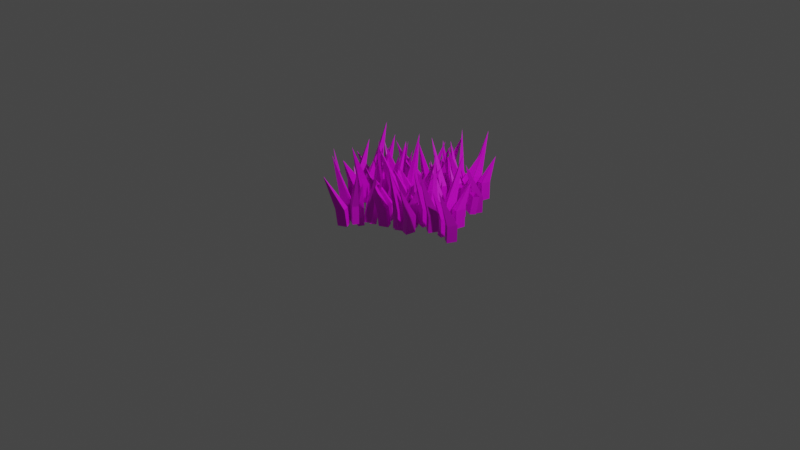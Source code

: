 # Source: PatchOfGrass.blend  (saved by Blender 3.6.13; exported with 4.5.12 LTS)
import bpy
from mathutils import Matrix  # noqa: F401  (used for matrix-valued properties, if any)

bpy.ops.wm.read_factory_settings(use_empty=True)
scene = bpy.context.scene
scene.name = 'Scene'

# ---- collections
col_collection = bpy.data.collections.new('Collection'); scene.collection.children.link(col_collection)

# ---- images (referenced by path relative to the original .blend; pixels are not part of the script)
import os
ASSET_DIR = os.environ.get("B2B_ASSET_DIR", "")  # directory of the original .blend (textures are referenced by path, not embedded)
HERE = os.path.dirname(os.path.abspath(__file__))  # packed textures are extracted next to this script under _unpacked/

def load_image(name, relpath, width, height, colorspace="sRGB"):
    """Load a texture the original file referenced (path relative to the .blend, or extracted next to this script)."""
    p = next((c for c in (os.path.join(HERE, relpath), os.path.join(ASSET_DIR, relpath)) if relpath and os.path.exists(c)), "")
    if p:
        img = bpy.data.images.load(p, check_existing=True)
        img.name = name
    else:  # same state as the original file: an image datablock whose file is absent (Cycles renders it pink)
        img = bpy.data.images.new(name, width, height)
        img.source = "FILE"
        img.filepath = "//" + (relpath or name)
    img.colorspace_settings.name = colorspace
    return img
img_material_base_color = load_image('Material Base Color', '', 1024, 1024, 'sRGB')

# ---- materials (node trees are filled in below, after node groups)
mat_material = bpy.data.materials.new('Material')
mat_material.alpha_threshold = 0.0
mat_material.use_transparent_shadow = False
mat_material.roughness = 0.5
mat_material.line_color = (0.0, 0.0, 0.0, 1.0)

# ---- material node trees
mat_material.use_nodes = True; mat_material.node_tree.nodes.clear()
_N = mat_material.node_tree.nodes; _L = mat_material.node_tree.links
n0 = _N.new('ShaderNodeOutputMaterial'); n0.name = 'Material Output'; n0.location = (300, 300)
n1 = _N.new('ShaderNodeBsdfPrincipled'); n1.name = 'Principled BSDF'; n1.location = (10, 300)
n1.distribution = 'GGX'
n1.subsurface_method = 'RANDOM_WALK_SKIN'
n1.inputs[3].default_value = 1.45
n1.inputs[27].default_value = (0.0, 0.0, 0.0, 1.0)
n1.inputs[28].default_value = 1.0
n2 = _N.new('ShaderNodeTexImage'); n2.name = 'Image Texture'; n2.location = (-280, 280)
n2.image = img_material_base_color
_L.new(n1.outputs[0], n0.inputs[0])
_L.new(n2.outputs[0], n1.inputs[0])
n0.is_active_output = True

# ---- world
world_world = bpy.data.worlds.new('World'); scene.world = world_world
world_world.use_nodes = True; world_world.node_tree.nodes.clear()
_N = world_world.node_tree.nodes; _L = world_world.node_tree.links
n0 = _N.new('ShaderNodeOutputWorld'); n0.name = 'World Output'; n0.location = (300, 300)
n1 = _N.new('ShaderNodeBackground'); n1.name = 'Background'; n1.location = (10, 300)
n1.inputs[0].default_value = (0.05088, 0.05088, 0.05088, 1.0)
_L.new(n1.outputs[0], n0.inputs[0])
n0.is_active_output = True
world_world.color = (0.05088, 0.05088, 0.05088)
world_world.use_sun_shadow = False
world_world.sun_shadow_jitter_overblur = 0.0

# ---- cameras
cam_camera = bpy.data.cameras.new('Camera')
cam_camera.clip_end = 100.0
cam_camera.ortho_scale = 7.314

# ---- lights
light_light = bpy.data.lights.new('Light', 'POINT')
light_light.transmission_factor = 0.0
light_light.energy = 1000.0
light_light.shadow_soft_size = 0.1
light_light.shadow_maximum_resolution = 0.006
light_light.use_absolute_resolution = True

# ---- meshes
me_cube = bpy.data.meshes.new('Cube')
me_cube.from_pydata([(1.0, 1.0, 1.0), (1.0, 1.0, -1.0), (1.0, -1.0, 1.0), (1.0, -1.0, -1.0), (-1.0, 1.0, 1.0), (-1.0, 1.0, -1.0), (-1.0, -1.0, 1.0), (-1.0, -1.0, -1.0), (0.0, 2.624, -6.012), (-3.341, -1.163, 0.9025), (-3.468, 1.058, -1.03), (-2.707, 0.7913, 0.9473), (-4.102, -0.8968, -1.075), (-4.645, 1.054, 1.049), (-5.406, 1.32, -0.9286), (-5.279, -0.9004, 1.004), (-6.04, -0.6341, -0.9734), (-5.775, 3.424, -4.522), (-4.291, -1.854, 0.8575), (-4.291, -1.854, -1.142), (-1.623, -0.8896, 0.8575), (-1.623, -0.8896, -1.142), (-3.326, -3.005, 0.8575), (-3.326, -3.005, -1.142), (-0.6588, -2.04, 0.8575), (-0.6588, -2.04, -1.142), (-5.975, -3.213, -5.258), (0.6874, -3.309, 0.76), (-2.213, -4.453, -1.172), (-2.225, -3.887, 0.8048), (0.6992, -3.875, -1.217), (-1.641, -5.129, 0.9061), (-1.629, -5.695, -1.071), (1.272, -4.55, 0.8613), (1.283, -5.117, -1.116), (-4.258, -6.921, -5.896), (1.006, -2.004, 1.916), (1.006, -2.004, -0.08358), (3.673, -1.04, 1.916), (3.673, -1.04, -0.08358), (1.97, -3.155, 1.916), (1.97, -3.155, -0.08358), (4.638, -2.191, 1.916), (4.638, -2.191, -0.08358), (-0.6784, -3.363, -3.286), (5.984, -3.459, 1.819), (3.084, -4.603, -0.1134), (3.072, -4.037, 1.864), (5.996, -4.025, -0.1583), (3.656, -5.279, 1.965), (3.668, -5.845, -0.01214), (6.568, -4.701, 1.92), (6.58, -5.267, -0.05698), (1.039, -7.072, -4.092), (8.806, -1.208, 1.142), (8.806, -1.208, -0.8585), (6.283, -2.329, 1.142), (6.283, -2.329, -0.8585), (7.685, -0.1201, 1.142), (7.685, -0.1201, -0.8585), (5.163, -1.24, 1.142), (5.163, -1.24, -0.8585), (10.29, 0.2456, -3.47), (3.646, -0.05816, 1.044), (6.376, 1.255, -0.8883), (6.466, 0.692, 1.089), (3.556, 0.5051, -0.9332), (5.712, 1.894, 1.19), (5.621, 2.457, -0.787), (2.892, 1.144, 1.145), (2.802, 1.707, -0.8319), (8.069, 3.836, -5.612), (16.82, 4.672, 1.049), (16.82, 4.672, -0.9514), (14.3, 3.546, 1.049), (14.3, 3.546, -0.9514), (15.69, 5.758, 1.049), (15.69, 5.758, -0.9514), (13.18, 4.632, 1.049), (13.18, 4.632, -0.9514), (18.3, 6.13, -5.963), (11.66, 5.81, 0.9511), (14.38, 7.13, -0.9812), (14.47, 6.567, 0.9959), (11.56, 6.373, -1.026), (13.71, 7.767, 1.097), (13.62, 8.33, -0.8799), (10.89, 7.01, 1.052), (10.8, 7.573, -0.9248), (16.06, 9.715, -4.473), (10.25, 5.937, 0.9062), (10.25, 5.937, -1.094), (12.97, 5.032, 0.9062), (12.97, 5.032, -1.094), (9.346, 4.765, 0.9062), (9.346, 4.765, -1.094), (12.06, 3.861, 0.9062), (12.06, 3.861, -1.094), (7.593, 6.086, -5.209), (11.22, 2.416, 0.8086), (8.151, 3.346, -1.124), (8.857, 3.671, 0.8535), (10.52, 2.09, -1.168), (7.623, 2.654, 0.9547), (6.917, 2.329, -1.022), (9.99, 1.399, 0.9099), (9.285, 1.074, -1.067), (3.894, 3.065, -5.848), (13.04, 2.977, 1.965), (13.04, 2.977, -0.03494), (15.76, 2.072, 1.965), (15.76, 2.072, -0.03494), (12.14, 1.806, 1.965), (12.14, 1.806, -0.03494), (14.86, 0.9009, 1.965), (14.86, 0.9009, -0.03494), (10.39, 3.126, -3.237), (14.02, -0.5439, 1.868), (10.94, 0.3861, -0.06478), (11.65, 0.7113, 1.912), (13.31, -0.8691, -0.1096), (10.42, -0.3051, 2.014), (9.711, -0.6303, 0.0365), (12.78, -1.56, 1.969), (12.08, -1.886, -0.008335), (6.688, 0.1058, -4.043), (18.44, -0.8082, 1.19), (18.44, -0.8082, -0.8098), (15.61, -0.06986, 1.19), (15.61, -0.06986, -0.8098), (19.18, 0.4126, 1.19), (19.18, 0.4126, -0.8098), (16.35, 1.151, 1.19), (16.35, 1.151, -0.8098), (21.11, -0.7975, -3.422), (16.98, 2.64, 1.093), (20.17, 1.898, -0.8397), (19.51, 1.532, 1.137), (17.64, 3.006, -0.8845), (20.6, 2.618, 1.239), (21.26, 2.984, -0.7384), (18.07, 3.726, 1.194), (18.72, 4.092, -0.7832), (24.37, 2.432, -5.564), (-6.556, -6.074, 0.3934), (-6.556, -6.074, -1.607), (-8.706, -4.657, 0.3934), (-8.706, -4.657, -1.607), (-5.14, -5.147, 0.3934), (-5.14, -5.147, -1.607), (-7.289, -3.73, 0.3934), (-7.289, -3.73, -1.607), (-4.102, -6.761, -6.619), (-5.806, -2.529, 0.2959), (-3.329, -4.043, -1.636), (-4.154, -4.207, 0.3407), (-4.981, -2.365, -1.681), (-2.499, -3.495, 0.442), (-1.674, -3.331, -1.535), (-4.151, -1.817, 0.3972), (-3.326, -1.653, -1.58), (0.8481, -4.65, -5.129), (-5.875, -1.599, 0.251), (-5.875, -1.599, -1.749), (-6.729, -3.519, 0.251), (-6.729, -3.519, -1.749), (-7.795, -1.231, 0.251), (-7.795, -1.231, -1.749), (-8.649, -3.151, 0.251), (-8.649, -3.151, -1.749), (-6.142, 0.1439, -5.864), (-10.96, -2.877, 0.1534), (-10.14, -0.7217, -1.779), (-9.523, -1.117, 0.1983), (-11.58, -2.481, -1.824), (-11.27, -0.5085, 0.2995), (-11.89, -0.1128, -1.678), (-12.71, -2.268, 0.2547), (-13.33, -1.872, -1.722), (-11.34, 1.975, -6.503), (-9.789, -3.949, 1.31), (-9.789, -3.949, -0.6901), (-10.64, -5.869, 1.31), (-10.64, -5.869, -0.6901), (-11.71, -3.581, 1.31), (-11.71, -3.581, -0.6901), (-12.56, -5.5, 1.31), (-12.56, -5.5, -0.6901), (-10.06, -2.205, -3.892), (-14.88, -5.226, 1.212), (-14.05, -3.071, -0.72), (-13.44, -3.467, 1.257), (-15.5, -4.831, -0.7648), (-15.19, -2.858, 1.358), (-15.8, -2.462, -0.6187), (-16.63, -4.617, 1.314), (-17.24, -4.222, -0.6635), (-15.26, -0.3745, -4.699), (-14.46, -8.129, 0.535), (-14.46, -8.129, -1.465), (-13.88, -6.166, 0.535), (-13.88, -6.166, -1.465), (-12.5, -8.38, 0.535), (-12.5, -8.38, -1.465), (-11.91, -6.417, 0.535), (-11.91, -6.417, -1.465), (-13.95, -9.849, -4.077), (-9.568, -6.551, 0.4374), (-10.09, -8.747, -1.495), (-10.76, -8.39, 0.4823), (-8.899, -6.908, -1.54), (-8.934, -8.892, 0.5835), (-8.264, -9.249, -1.394), (-7.742, -7.053, 0.5387), (-7.073, -7.41, -1.438), (-8.516, -11.36, -6.219), (6.948, -9.122, 0.11), (6.948, -9.122, -1.89), (6.397, -7.155, 0.11), (6.397, -7.155, -1.89), (8.915, -8.884, 0.11), (8.915, -8.884, -1.89), (8.364, -6.918, 0.11), (8.364, -6.918, -1.89), (8.379, -10.6, -6.902), (10.62, -6.479, 0.01247), (11.36, -8.648, -1.92), (10.54, -8.476, 0.05731), (11.44, -6.65, -1.965), (12.52, -8.504, 0.1586), (13.34, -8.676, -1.819), (12.6, -6.507, 0.1138), (13.42, -6.678, -1.863), (14.28, -10.7, -5.412), (11.37, -5.686, -0.03245), (11.37, -5.686, -2.032), (9.007, -6.952, -0.03245), (9.007, -6.952, -2.032), (10.1, -4.669, -0.03245), (10.1, -4.669, -2.032), (7.742, -5.935, -0.03245), (7.742, -5.935, -2.032), (12.65, -4.15, -6.148), (6.068, -4.848, -0.13), (8.606, -3.377, -2.062), (8.773, -3.933, -0.08516), (5.901, -4.292, -2.107), (7.857, -2.781, 0.01612), (7.689, -2.225, -1.961), (5.152, -3.696, -0.02871), (4.984, -3.14, -2.006), (9.936, -0.7067, -6.786), (6.115, -6.168, 1.026), (6.115, -6.168, -0.9736), (3.757, -7.434, 1.026), (3.757, -7.434, -0.9736), (4.849, -5.151, 1.026), (4.849, -5.151, -0.9736), (2.491, -6.417, 1.026), (2.491, -6.417, -0.9736), (7.397, -4.632, -4.176), (0.8178, -5.33, 0.9289), (3.355, -3.859, -1.003), (3.523, -4.415, 0.9737), (0.6503, -4.774, -1.048), (2.606, -3.263, 1.075), (2.438, -2.707, -0.9021), (-0.09885, -4.178, 1.03), (-0.2664, -3.622, -0.947), (4.686, -1.189, -4.982), (-1.337, -7.878, 0.2515), (-1.337, -7.878, -1.748), (0.835, -6.477, 0.2515), (0.835, -6.477, -1.748), (0.06443, -8.815, 0.2515), (0.06443, -8.815, -1.748), (2.237, -7.414, 0.2515), (2.237, -7.414, -1.748), (-2.401, -9.485, -4.36), (4.054, -8.396, 0.154), (1.732, -10.01, -1.778), (1.488, -9.469, 0.1988), (4.298, -8.939, -1.823), (2.56, -10.56, 0.3001), (2.804, -11.1, -1.677), (5.127, -9.488, 0.2553), (5.371, -10.03, -1.722), (0.7774, -12.75, -6.502), (-7.6, -14.61, 0.1587), (-7.6, -14.61, -1.841), (-5.435, -13.21, 0.1587), (-5.435, -13.21, -1.841), (-6.193, -15.55, 0.1587), (-6.193, -15.55, -1.841), (-4.028, -14.14, 0.1587), (-4.028, -14.14, -1.841), (-2.206, -15.12, 0.06111), (-4.519, -16.74, -1.871), (-4.766, -16.2, 0.1059), (-1.959, -15.66, -1.916), (-3.687, -17.29, 0.2072), (-3.44, -17.83, -1.77), (-1.127, -16.21, 0.1624), (-0.8798, -16.75, -1.815), (-5.458, -19.48, -5.363), (-0.7897, -15.08, 0.0162), (-0.7897, -15.08, -1.984), (-3.71, -14.51, 0.0162), (-3.71, -14.51, -1.984), (-0.2226, -13.82, 0.0162), (-0.2226, -13.82, -1.984), (-3.143, -13.25, 0.0162), (-3.143, -13.25, -1.984), (1.865, -14.91, -6.099), (-2.717, -11.73, -0.08135), (0.5615, -12.28, -2.014), (-0.04311, -12.68, -0.03652), (-2.112, -11.33, -2.058), (0.89, -11.54, 0.06476), (1.495, -11.13, -1.912), (-1.784, -10.58, 0.01993), (-1.179, -10.18, -1.957), (4.671, -11.5, -6.738), (-4.353, -12.5, 1.075), (-4.353, -12.5, -0.9249), (-7.273, -11.93, 1.075), (-7.273, -11.93, -0.9249), (-3.786, -11.24, 1.075), (-3.786, -11.24, -0.9249), (-6.705, -10.67, 1.075), (-6.705, -10.67, -0.9249), (-1.698, -12.33, -4.127), (-6.28, -9.151, 0.9775), (-3.001, -9.701, -0.9548), (-3.606, -10.1, 1.022), (-5.675, -8.747, -0.9996), (-2.673, -8.958, 1.124), (-2.068, -8.554, -0.8535), (-5.347, -8.005, 1.079), (-4.742, -7.601, -0.8983), (1.108, -8.919, -4.933), (-10.7, -9.417, 0.3002), (-10.7, -9.417, -1.7), (-7.713, -9.806, 0.3002), (-7.713, -9.806, -1.7), (-11.09, -10.71, 0.3002), (-11.09, -10.71, -1.7), (-8.103, -11.09, 0.3002), (-8.103, -11.09, -1.7), (-13.32, -9.744, -4.312), (-8.316, -12.63, 0.2026), (-11.66, -12.28, -1.73), (-11.11, -11.85, 0.2475), (-8.862, -13.07, -1.774), (-11.88, -13.04, 0.3487), (-12.43, -13.48, -1.628), (-9.086, -13.83, 0.3039), (-9.632, -14.27, -1.673), (12.43, -1.267, -0.4965), (12.43, -1.267, -2.497), (14.93, -2.405, -0.4965), (14.93, -2.405, -2.497), (11.29, -2.347, -0.4965), (11.29, -2.347, -2.497), (13.8, -3.485, -0.4965), (13.8, -3.485, -2.497), (9.828, -0.8829, -7.509), (12.67, -4.842, -0.5941), (9.816, -3.648, -2.526), (10.58, -3.388, -0.5493), (11.9, -5.102, -2.571), (9.151, -4.286, -0.448), (8.385, -4.545, -2.425), (11.24, -5.74, -0.4928), (10.47, -5.999, -2.47), (5.541, -3.547, -6.019), (12.99, -5.748, -0.639), (12.99, -5.748, -2.639), (13.3, -3.759, -0.639), (13.3, -3.759, -2.639), (14.98, -5.882, -0.639), (14.98, -5.882, -2.639), (15.29, -3.893, -0.639), (15.29, -3.893, -2.639), (13.74, -7.431, -6.754), (17.65, -3.887, -0.7365), (17.43, -6.105, -2.669), (16.71, -5.789, -0.6917), (18.36, -4.203, -2.714), (18.6, -6.18, -0.5904), (19.32, -6.496, -2.568), (19.53, -4.278, -0.6353), (20.25, -4.594, -2.612), (19.36, -8.614, -7.393), (16.2, -2.973, 0.4199), (16.2, -2.973, -1.58), (16.51, -0.9832, 0.4199), (16.51, -0.9832, -1.58), (18.18, -3.107, 0.4199), (18.18, -3.107, -1.58), (18.5, -1.117, 0.4199), (18.5, -1.117, -1.58), (16.94, -4.656, -4.782), (20.85, -1.111, 0.3223), (20.63, -3.329, -1.61), (19.92, -3.013, 0.3672), (21.56, -1.427, -1.655), (21.8, -3.404, 0.4685), (22.52, -3.72, -1.509), (22.74, -1.502, 0.4236), (23.45, -1.818, -1.554), (22.56, -5.838, -5.589), (19.64, 1.693, -0.355), (19.64, 1.693, -2.355), (19.6, -0.3068, -0.355), (19.6, -0.3068, -2.355), (17.64, 1.707, -0.355), (17.64, 1.707, -2.355), (17.6, -0.2928, -0.355), (17.6, -0.2928, -2.355), (18.66, 3.324, -4.967), (15.26, -0.4395, -0.4526), (15.17, 1.782, -2.385), (15.93, 1.51, -0.4077), (14.5, -0.1678, -2.43), (13.99, 1.787, -0.3065), (13.24, 2.058, -2.284), (13.33, -0.1632, -0.3513), (12.57, 0.1085, -2.328), (12.9, 4.165, -7.109), (10.88, -13.05, 1.411), (10.88, -13.05, -0.5887), (10.84, -15.05, 1.411), (10.84, -15.05, -0.5887), (8.875, -13.03, 1.411), (8.875, -13.03, -0.5887), (8.845, -15.03, 1.411), (8.845, -15.03, -0.5887), (9.9, -11.42, -5.601), (6.502, -15.18, 1.314), (6.408, -12.96, -0.6186), (7.165, -13.23, 1.359), (5.745, -14.91, -0.6634), (5.231, -12.96, 1.46), (4.474, -12.68, -0.5173), (4.568, -14.91, 1.415), (3.811, -14.63, -0.5621), (4.138, -10.58, -4.111), (5.541, -15.87, 1.269), (5.541, -15.87, -0.7312), (8.224, -14.92, 1.269), (8.224, -14.92, -0.7312), (6.488, -17.02, 1.269), (6.488, -17.02, -0.7312), (9.17, -16.08, 1.269), (9.17, -16.08, -0.7312), (3.837, -17.21, -4.846), (10.5, -17.35, 1.171), (7.58, -18.48, -0.7611), (7.576, -17.91, 1.216), (10.5, -17.92, -0.8059), (8.142, -19.16, 1.317), (8.145, -19.72, -0.6598), (11.06, -18.6, 1.273), (11.07, -19.16, -0.7046), (5.498, -20.93, -5.485), (10.84, -16.05, 2.328), (10.84, -16.05, 0.3277), (13.52, -15.1, 2.328), (13.52, -15.1, 0.3277), (11.78, -17.21, 2.328), (11.78, -17.21, 0.3277), (14.46, -16.26, 2.328), (14.46, -16.26, 0.3277), (9.131, -17.4, -2.874), (15.79, -17.54, 2.23), (12.87, -18.66, 0.2978), (12.87, -18.1, 2.275), (15.79, -18.1, 0.253), (13.44, -19.34, 2.376), (13.44, -19.91, 0.3991), (16.36, -18.78, 2.331), (16.36, -19.35, 0.3543), (10.79, -21.12, -3.681), (18.65, -15.31, 1.553), (18.65, -15.31, -0.4472), (16.11, -16.41, 1.553), (16.11, -16.41, -0.4472), (17.54, -14.21, 1.553), (17.54, -14.21, -0.4472), (15.0, -15.31, 1.553), (15.0, -15.31, -0.4472), (20.16, -13.86, -3.059), (13.51, -14.12, 1.455), (16.25, -12.83, -0.4771), (16.34, -13.39, 1.5), (13.42, -13.56, -0.5219), (15.6, -12.18, 1.601), (15.52, -11.62, -0.3758), (12.77, -12.92, 1.557), (12.69, -12.35, -0.4206), (17.99, -10.26, -5.201), (26.75, -9.478, 1.46), (26.75, -9.478, -0.5401), (24.22, -10.59, 1.46), (24.22, -10.59, -0.5401), (25.64, -8.385, 1.46), (25.64, -8.385, -0.5401), (23.11, -9.495, 1.46), (23.11, -9.495, -0.5401), (21.6, -8.306, 1.362), (24.35, -7.005, -0.5699), (24.43, -7.568, 1.407), (21.52, -7.743, -0.6148), (23.69, -6.363, 1.508), (23.6, -5.8, -0.4687), (20.86, -7.102, 1.464), (20.78, -6.538, -0.5135), (26.06, -4.431, -4.062), (20.2, -8.171, 1.317), (20.2, -8.171, -0.6826), (22.9, -9.093, 1.317), (22.9, -9.093, -0.6826), (19.28, -9.336, 1.317), (19.28, -9.336, -0.6826), (21.98, -10.26, 1.317), (21.98, -10.26, -0.6826), (17.55, -8.004, -4.798), (21.12, -11.7, 1.22), (18.06, -10.75, -0.7124), (18.77, -10.43, 1.265), (20.41, -12.02, -0.7572), (17.52, -11.44, 1.366), (16.81, -11.76, -0.6111), (19.87, -12.71, 1.321), (19.16, -13.03, -0.656), (13.8, -11.0, -5.437), (22.95, -11.15, 2.376), (22.95, -11.15, 0.3763), (25.65, -12.07, 2.376), (25.65, -12.07, 0.3763), (22.03, -12.31, 2.376), (22.03, -12.31, 0.3763), (24.73, -13.24, 2.376), (24.73, -13.24, 0.3763), (20.29, -10.98, -2.826), (23.87, -14.68, 2.279), (20.81, -13.73, 0.3465), (21.52, -13.41, 2.324), (23.16, -15.0, 0.3016), (20.27, -14.41, 2.425), (19.56, -14.73, 0.4478), (22.62, -15.68, 2.38), (21.91, -16.0, 0.4029), (16.55, -13.98, -3.632), (28.28, -14.97, 1.601), (28.28, -14.97, -0.3986), (25.47, -14.21, 1.601), (25.47, -14.21, -0.3986), (29.04, -13.75, 1.601), (29.04, -13.75, -0.3986), (26.22, -13.0, 1.601), (26.22, -13.0, -0.3986), (30.95, -14.98, -3.01), (26.88, -11.51, 1.504), (30.06, -12.27, -0.4284), (29.39, -12.64, 1.549), (27.54, -11.15, -0.4733), (30.5, -11.56, 1.65), (31.16, -11.2, -0.3271), (27.98, -10.43, 1.605), (28.65, -10.07, -0.372), (3.212, -20.07, 0.8047), (3.212, -20.07, -1.195), (1.084, -18.64, 0.8047), (1.084, -18.64, -1.195), (4.643, -19.15, 0.8047), (4.643, -19.15, -1.195), (2.515, -17.72, 0.8047), (2.515, -17.72, -1.195), (5.655, -20.77, -6.207), (4.016, -16.53, 0.7072), (6.47, -18.06, -1.225), (5.642, -18.22, 0.752), (4.844, -16.37, -1.27), (7.308, -17.52, 0.8533), (8.136, -17.36, -1.124), (5.682, -15.83, 0.8084), (6.509, -15.67, -1.169), (10.64, -18.7, -4.717), (3.961, -15.6, 0.6622), (3.961, -15.6, -1.338), (3.078, -17.51, 0.6622), (3.078, -17.51, -1.338), (2.046, -15.22, 0.6622), (2.046, -15.22, -1.338), (1.164, -17.13, 0.6622), (1.164, -17.13, -1.338), (3.72, -13.86, -5.453), (-1.148, -16.84, 0.5647), (-0.2905, -14.69, -1.368), (0.3203, -15.09, 0.6095), (-1.759, -16.44, -1.412), (-1.419, -14.47, 0.7108), (-2.03, -14.07, -1.266), (-2.887, -16.22, 0.666), (-3.498, -15.82, -1.311), (-1.454, -11.99, -6.092), (0.01172, -17.92, 1.721), (0.01172, -17.92, -0.2789), (-0.8706, -19.84, 1.721), (-0.8706, -19.84, -0.2789), (-1.902, -17.54, 1.721), (-1.902, -17.54, -0.2789), (-2.785, -19.46, 1.721), (-2.785, -19.46, -0.2789), (-0.2287, -16.18, -3.481), (-5.097, -19.17, 1.624), (-4.239, -17.02, -0.3087), (-3.629, -17.42, 1.668), (-5.708, -18.77, -0.3536), (-5.368, -16.8, 1.77), (-5.978, -16.4, -0.2074), (-6.836, -18.55, 1.725), (-7.447, -18.15, -0.2523), (-5.403, -14.31, -4.287), (-4.722, -22.07, 0.9462), (-4.722, -22.07, -1.054), (-4.109, -20.11, 0.9462), (-4.109, -20.11, -1.054), (-2.762, -22.34, 0.9462), (-2.762, -22.34, -1.054), (-2.15, -20.38, 0.9462), (-2.15, -20.38, -1.054), (-4.24, -23.8, -3.665), (0.193, -20.53, 0.8487), (-0.3624, -22.72, -1.084), (-1.026, -22.36, 0.8935), (0.8568, -20.89, -1.128), (0.7918, -22.87, 0.9948), (1.456, -23.23, -0.9823), (2.011, -21.04, 0.95), (2.675, -21.4, -1.027), (1.172, -25.34, -5.808)], [], [(0, 4, 6, 2), (3, 2, 6, 7), (7, 6, 4, 5), (5, 1, 8), (1, 0, 2, 3), (5, 4, 0, 1), (16, 15, 13, 14), (3, 7, 8), (7, 5, 8), (1, 3, 8), (12, 9, 15, 16), (14, 10, 17), (10, 11, 9, 12), (14, 13, 11, 10), (12, 16, 17), (16, 14, 17), (10, 12, 17), (18, 22, 24, 20), (21, 20, 24, 25), (25, 24, 22, 23), (23, 19, 26), (19, 18, 20, 21), (23, 22, 18, 19), (34, 33, 31, 32), (21, 25, 26), (25, 23, 26), (19, 21, 26), (30, 27, 33, 34), (32, 28, 35), (28, 29, 27, 30), (32, 31, 29, 28), (30, 34, 35), (34, 32, 35), (28, 30, 35), (36, 40, 42, 38), (39, 38, 42, 43), (43, 42, 40, 41), (41, 37, 44), (37, 36, 38, 39), (41, 40, 36, 37), (52, 51, 49, 50), (39, 43, 44), (43, 41, 44), (37, 39, 44), (48, 45, 51, 52), (50, 46, 53), (46, 47, 45, 48), (50, 49, 47, 46), (48, 52, 53), (52, 50, 53), (46, 48, 53), (54, 58, 60, 56), (57, 56, 60, 61), (61, 60, 58, 59), (59, 55, 62), (55, 54, 56, 57), (59, 58, 54, 55), (70, 69, 67, 68), (57, 61, 62), (61, 59, 62), (55, 57, 62), (66, 63, 69, 70), (68, 64, 71), (64, 65, 63, 66), (68, 67, 65, 64), (66, 70, 71), (70, 68, 71), (64, 66, 71), (72, 76, 78, 74), (75, 74, 78, 79), (79, 78, 76, 77), (77, 73, 80), (73, 72, 74, 75), (77, 76, 72, 73), (88, 87, 85, 86), (75, 79, 80), (79, 77, 80), (73, 75, 80), (84, 81, 87, 88), (86, 82, 89), (82, 83, 81, 84), (86, 85, 83, 82), (84, 88, 89), (88, 86, 89), (82, 84, 89), (90, 94, 96, 92), (93, 92, 96, 97), (97, 96, 94, 95), (95, 91, 98), (91, 90, 92, 93), (95, 94, 90, 91), (106, 105, 103, 104), (93, 97, 98), (97, 95, 98), (91, 93, 98), (102, 99, 105, 106), (104, 100, 107), (100, 101, 99, 102), (104, 103, 101, 100), (102, 106, 107), (106, 104, 107), (100, 102, 107), (108, 112, 114, 110), (111, 110, 114, 115), (115, 114, 112, 113), (113, 109, 116), (109, 108, 110, 111), (113, 112, 108, 109), (124, 123, 121, 122), (111, 115, 116), (115, 113, 116), (109, 111, 116), (120, 117, 123, 124), (122, 118, 125), (118, 119, 117, 120), (122, 121, 119, 118), (120, 124, 125), (124, 122, 125), (118, 120, 125), (126, 130, 132, 128), (129, 128, 132, 133), (133, 132, 130, 131), (131, 127, 134), (127, 126, 128, 129), (131, 130, 126, 127), (142, 141, 139, 140), (129, 133, 134), (133, 131, 134), (127, 129, 134), (138, 135, 141, 142), (140, 136, 143), (136, 137, 135, 138), (140, 139, 137, 136), (138, 142, 143), (142, 140, 143), (136, 138, 143), (144, 148, 150, 146), (147, 146, 150, 151), (151, 150, 148, 149), (149, 145, 152), (145, 144, 146, 147), (149, 148, 144, 145), (160, 159, 157, 158), (147, 151, 152), (151, 149, 152), (145, 147, 152), (156, 153, 159, 160), (158, 154, 161), (154, 155, 153, 156), (158, 157, 155, 154), (156, 160, 161), (160, 158, 161), (154, 156, 161), (162, 166, 168, 164), (165, 164, 168, 169), (169, 168, 166, 167), (167, 163, 170), (163, 162, 164, 165), (167, 166, 162, 163), (178, 177, 175, 176), (165, 169, 170), (169, 167, 170), (163, 165, 170), (174, 171, 177, 178), (176, 172, 179), (172, 173, 171, 174), (176, 175, 173, 172), (174, 178, 179), (178, 176, 179), (172, 174, 179), (180, 184, 186, 182), (183, 182, 186, 187), (187, 186, 184, 185), (185, 181, 188), (181, 180, 182, 183), (185, 184, 180, 181), (196, 195, 193, 194), (183, 187, 188), (187, 185, 188), (181, 183, 188), (192, 189, 195, 196), (194, 190, 197), (190, 191, 189, 192), (194, 193, 191, 190), (192, 196, 197), (196, 194, 197), (190, 192, 197), (198, 202, 204, 200), (201, 200, 204, 205), (205, 204, 202, 203), (203, 199, 206), (199, 198, 200, 201), (203, 202, 198, 199), (214, 213, 211, 212), (201, 205, 206), (205, 203, 206), (199, 201, 206), (210, 207, 213, 214), (212, 208, 215), (208, 209, 207, 210), (212, 211, 209, 208), (210, 214, 215), (214, 212, 215), (208, 210, 215), (216, 220, 222, 218), (219, 218, 222, 223), (223, 222, 220, 221), (221, 217, 224), (217, 216, 218, 219), (221, 220, 216, 217), (232, 231, 229, 230), (219, 223, 224), (223, 221, 224), (217, 219, 224), (228, 225, 231, 232), (230, 226, 233), (226, 227, 225, 228), (230, 229, 227, 226), (228, 232, 233), (232, 230, 233), (226, 228, 233), (234, 238, 240, 236), (237, 236, 240, 241), (241, 240, 238, 239), (239, 235, 242), (235, 234, 236, 237), (239, 238, 234, 235), (250, 249, 247, 248), (237, 241, 242), (241, 239, 242), (235, 237, 242), (246, 243, 249, 250), (248, 244, 251), (244, 245, 243, 246), (248, 247, 245, 244), (246, 250, 251), (250, 248, 251), (244, 246, 251), (252, 256, 258, 254), (255, 254, 258, 259), (259, 258, 256, 257), (257, 253, 260), (253, 252, 254, 255), (257, 256, 252, 253), (268, 267, 265, 266), (255, 259, 260), (259, 257, 260), (253, 255, 260), (264, 261, 267, 268), (266, 262, 269), (262, 263, 261, 264), (266, 265, 263, 262), (264, 268, 269), (268, 266, 269), (262, 264, 269), (270, 274, 276, 272), (273, 272, 276, 277), (277, 276, 274, 275), (275, 271, 278), (271, 270, 272, 273), (275, 274, 270, 271), (286, 285, 283, 284), (273, 277, 278), (277, 275, 278), (271, 273, 278), (282, 279, 285, 286), (284, 280, 287), (280, 281, 279, 282), (284, 283, 281, 280), (282, 286, 287), (286, 284, 287), (280, 282, 287), (288, 292, 294, 290), (291, 290, 294, 295), (295, 294, 292, 293), (289, 288, 290, 291), (293, 292, 288, 289), (303, 302, 300, 301), (299, 296, 302, 303), (301, 297, 304), (297, 298, 296, 299), (301, 300, 298, 297), (299, 303, 304), (303, 301, 304), (297, 299, 304), (305, 309, 311, 307), (308, 307, 311, 312), (312, 311, 309, 310), (310, 306, 313), (306, 305, 307, 308), (310, 309, 305, 306), (321, 320, 318, 319), (308, 312, 313), (312, 310, 313), (306, 308, 313), (317, 314, 320, 321), (319, 315, 322), (315, 316, 314, 317), (319, 318, 316, 315), (317, 321, 322), (321, 319, 322), (315, 317, 322), (323, 327, 329, 325), (326, 325, 329, 330), (330, 329, 327, 328), (328, 324, 331), (324, 323, 325, 326), (328, 327, 323, 324), (339, 338, 336, 337), (326, 330, 331), (330, 328, 331), (324, 326, 331), (335, 332, 338, 339), (337, 333, 340), (333, 334, 332, 335), (337, 336, 334, 333), (335, 339, 340), (339, 337, 340), (333, 335, 340), (341, 345, 347, 343), (344, 343, 347, 348), (348, 347, 345, 346), (346, 342, 349), (342, 341, 343, 344), (346, 345, 341, 342), (357, 356, 354, 355), (344, 348, 349), (348, 346, 349), (342, 344, 349), (353, 350, 356, 357), (351, 352, 350, 353), (355, 354, 352, 351), (358, 362, 364, 360), (361, 360, 364, 365), (365, 364, 362, 363), (363, 359, 366), (359, 358, 360, 361), (363, 362, 358, 359), (374, 373, 371, 372), (361, 365, 366), (365, 363, 366), (359, 361, 366), (370, 367, 373, 374), (372, 368, 375), (368, 369, 367, 370), (372, 371, 369, 368), (370, 374, 375), (374, 372, 375), (368, 370, 375), (376, 380, 382, 378), (379, 378, 382, 383), (383, 382, 380, 381), (381, 377, 384), (377, 376, 378, 379), (381, 380, 376, 377), (392, 391, 389, 390), (379, 383, 384), (383, 381, 384), (377, 379, 384), (388, 385, 391, 392), (390, 386, 393), (386, 387, 385, 388), (390, 389, 387, 386), (388, 392, 393), (392, 390, 393), (386, 388, 393), (394, 398, 400, 396), (397, 396, 400, 401), (401, 400, 398, 399), (399, 395, 402), (395, 394, 396, 397), (399, 398, 394, 395), (410, 409, 407, 408), (397, 401, 402), (401, 399, 402), (395, 397, 402), (406, 403, 409, 410), (408, 404, 411), (404, 405, 403, 406), (408, 407, 405, 404), (406, 410, 411), (410, 408, 411), (404, 406, 411), (412, 416, 418, 414), (415, 414, 418, 419), (419, 418, 416, 417), (417, 413, 420), (413, 412, 414, 415), (417, 416, 412, 413), (428, 427, 425, 426), (415, 419, 420), (419, 417, 420), (413, 415, 420), (424, 421, 427, 428), (426, 422, 429), (422, 423, 421, 424), (426, 425, 423, 422), (424, 428, 429), (428, 426, 429), (422, 424, 429), (430, 434, 436, 432), (433, 432, 436, 437), (437, 436, 434, 435), (435, 431, 438), (431, 430, 432, 433), (435, 434, 430, 431), (446, 445, 443, 444), (433, 437, 438), (437, 435, 438), (431, 433, 438), (442, 439, 445, 446), (444, 440, 447), (440, 441, 439, 442), (444, 443, 441, 440), (442, 446, 447), (446, 444, 447), (440, 442, 447), (448, 452, 454, 450), (451, 450, 454, 455), (455, 454, 452, 453), (453, 449, 456), (449, 448, 450, 451), (453, 452, 448, 449), (464, 463, 461, 462), (451, 455, 456), (455, 453, 456), (449, 451, 456), (460, 457, 463, 464), (462, 458, 465), (458, 459, 457, 460), (462, 461, 459, 458), (460, 464, 465), (464, 462, 465), (458, 460, 465), (466, 470, 472, 468), (469, 468, 472, 473), (473, 472, 470, 471), (471, 467, 474), (467, 466, 468, 469), (471, 470, 466, 467), (482, 481, 479, 480), (469, 473, 474), (473, 471, 474), (467, 469, 474), (478, 475, 481, 482), (480, 476, 483), (476, 477, 475, 478), (480, 479, 477, 476), (478, 482, 483), (482, 480, 483), (476, 478, 483), (484, 488, 490, 486), (487, 486, 490, 491), (491, 490, 488, 489), (489, 485, 492), (485, 484, 486, 487), (489, 488, 484, 485), (500, 499, 497, 498), (487, 491, 492), (491, 489, 492), (485, 487, 492), (496, 493, 499, 500), (498, 494, 501), (494, 495, 493, 496), (498, 497, 495, 494), (496, 500, 501), (500, 498, 501), (494, 496, 501), (502, 506, 508, 504), (505, 504, 508, 509), (509, 508, 506, 507), (503, 502, 504, 505), (507, 506, 502, 503), (517, 516, 514, 515), (513, 510, 516, 517), (515, 511, 518), (511, 512, 510, 513), (515, 514, 512, 511), (513, 517, 518), (517, 515, 518), (511, 513, 518), (519, 523, 525, 521), (522, 521, 525, 526), (526, 525, 523, 524), (524, 520, 527), (520, 519, 521, 522), (524, 523, 519, 520), (535, 534, 532, 533), (522, 526, 527), (526, 524, 527), (520, 522, 527), (531, 528, 534, 535), (533, 529, 536), (529, 530, 528, 531), (533, 532, 530, 529), (531, 535, 536), (535, 533, 536), (529, 531, 536), (537, 541, 543, 539), (540, 539, 543, 544), (544, 543, 541, 542), (542, 538, 545), (538, 537, 539, 540), (542, 541, 537, 538), (553, 552, 550, 551), (540, 544, 545), (544, 542, 545), (538, 540, 545), (549, 546, 552, 553), (551, 547, 554), (547, 548, 546, 549), (551, 550, 548, 547), (549, 553, 554), (553, 551, 554), (547, 549, 554), (555, 559, 561, 557), (558, 557, 561, 562), (562, 561, 559, 560), (560, 556, 563), (556, 555, 557, 558), (560, 559, 555, 556), (571, 570, 568, 569), (558, 562, 563), (562, 560, 563), (556, 558, 563), (567, 564, 570, 571), (565, 566, 564, 567), (569, 568, 566, 565), (572, 576, 578, 574), (575, 574, 578, 579), (579, 578, 576, 577), (577, 573, 580), (573, 572, 574, 575), (577, 576, 572, 573), (588, 587, 585, 586), (575, 579, 580), (579, 577, 580), (573, 575, 580), (584, 581, 587, 588), (586, 582, 589), (582, 583, 581, 584), (586, 585, 583, 582), (584, 588, 589), (588, 586, 589), (582, 584, 589), (590, 594, 596, 592), (593, 592, 596, 597), (597, 596, 594, 595), (595, 591, 598), (591, 590, 592, 593), (595, 594, 590, 591), (606, 605, 603, 604), (593, 597, 598), (597, 595, 598), (591, 593, 598), (602, 599, 605, 606), (604, 600, 607), (600, 601, 599, 602), (604, 603, 601, 600), (602, 606, 607), (606, 604, 607), (600, 602, 607), (608, 612, 614, 610), (611, 610, 614, 615), (615, 614, 612, 613), (613, 609, 616), (609, 608, 610, 611), (613, 612, 608, 609), (624, 623, 621, 622), (611, 615, 616), (615, 613, 616), (609, 611, 616), (620, 617, 623, 624), (622, 618, 625), (618, 619, 617, 620), (622, 621, 619, 618), (620, 624, 625), (624, 622, 625), (618, 620, 625), (626, 630, 632, 628), (629, 628, 632, 633), (633, 632, 630, 631), (631, 627, 634), (627, 626, 628, 629), (631, 630, 626, 627), (642, 641, 639, 640), (629, 633, 634), (633, 631, 634), (627, 629, 634), (638, 635, 641, 642), (640, 636, 643), (636, 637, 635, 638), (640, 639, 637, 636), (638, 642, 643), (642, 640, 643), (636, 638, 643)])
_uv = me_cube.uv_layers.new(name='UVMap')
_uv.uv.foreach_set('vector', [0.2325, 0.999, 0.2042, 0.999, 0.2042, 0.9707, 0.2325, 0.9707, 0.1479, 0.9993, 0.1479, 0.9711, 0.1759, 0.9707, 0.1759, 0.9989, -2.65e-09, 0.5256, 0.007422, 0.4984, 0.03159, 0.5065, 0.02417, 0.5336, 0.7782, 0.6885, 0.779, 0.6604, 0.8428, 0.6714, 0.209, 0.5321, 0.2035, 0.5048, 0.2307, 0.4984, 0.2363, 0.5257, 0.7782, 0.6885, 0.7506, 0.6885, 0.7514, 0.6604, 0.779, 0.6604, 0.7782, 0.6063, 0.7506, 0.5971, 0.7583, 0.5693, 0.7859, 0.5785, 0.7713, 0.8203, 0.795, 0.8107, 0.795, 0.8934, -2.65e-09, 0.5256, 0.02417, 0.5336, 0.03159, 0.6085, 0.209, 0.5321, 0.2363, 0.5257, 0.2035, 0.6077, 0.9572, 0.2958, 0.928, 0.2958, 0.9352, 0.2701, 0.9644, 0.2701, 0.88, 0.6095, 0.8731, 0.5835, 0.9205, 0.595, 0.6856, 0.6271, 0.657, 0.635, 0.6489, 0.6073, 0.6775, 0.5994, 0.88, 0.6095, 0.8519, 0.6095, 0.8451, 0.5835, 0.8731, 0.5835, 0.8451, 0.4294, 0.8523, 0.4043, 0.9225, 0.4294, 0.7782, 0.6063, 0.7859, 0.5785, 0.8432, 0.5693, 0.6856, 0.6271, 0.6775, 0.5994, 0.7473, 0.635, 0.3839, 0.9018, 0.4038, 0.9091, 0.4038, 0.9493, 0.3839, 0.942, 0.5678, 0.5906, 0.5411, 0.5828, 0.542, 0.5686, 0.5687, 0.5764, 0.4545, 0.2624, 0.4286, 0.2511, 0.4451, 0.2153, 0.4709, 0.2266, 0.4709, 0.2266, 0.4738, 0.2158, 0.5389, 0.2153, 0.5806, 0.4472, 0.5541, 0.455, 0.5411, 0.418, 0.5675, 0.4101, 0.3841, 0.9711, 0.4004, 0.9707, 0.4004, 0.992, 0.3841, 0.9924, 0.02672, 0.2888, 0.0367, 0.262, 0.07569, 0.2776, 0.06571, 0.3044, 0.5678, 0.5906, 0.5687, 0.5764, 0.6446, 0.5686, 0.4545, 0.2624, 0.4709, 0.2266, 0.5389, 0.2153, 0.5806, 0.4472, 0.5675, 0.4101, 0.6459, 0.455, 0.2725, 0.2901, 0.2759, 0.262, 0.292, 0.265, 0.2886, 0.2932, 0.5708, 0.3285, 0.5692, 0.316, 0.6484, 0.332, 0.1325, 0.3032, 0.124, 0.2754, 0.1638, 0.262, 0.1722, 0.2898, 0.5708, 0.3285, 0.5427, 0.332, 0.5411, 0.3195, 0.5692, 0.316, 0.2725, 0.2901, 0.2886, 0.2932, 0.292, 0.3819, 0.02672, 0.2888, 0.06571, 0.3044, 0.07569, 0.3834, 0.1325, 0.3032, 0.1722, 0.2898, 0.124, 0.3822, 0.4038, 0.9018, 0.4238, 0.9091, 0.4238, 0.9493, 0.4038, 0.942, 0.777, 0.7114, 0.7506, 0.7026, 0.7521, 0.6885, 0.7785, 0.6973, 0.04384, 0.6229, 0.06811, 0.6085, 0.08761, 0.6428, 0.06334, 0.6571, 0.9656, 0.2002, 0.9533, 0.2175, 0.928, 0.2002, 0.7914, 0.03646, 0.7653, 0.04553, 0.7506, 0.009066, 0.7767, 1.826e-08, 0.4004, 0.9711, 0.4168, 0.9707, 0.4168, 0.992, 0.4004, 0.9924, 0.3262, 0.1342, 0.3087, 0.1116, 0.3426, 0.08677, 0.3601, 0.1094, 0.777, 0.7114, 0.7785, 0.6973, 0.8426, 0.6885, 0.04384, 0.6229, 0.06334, 0.6571, 0.04384, 0.7123, 0.7914, 0.03646, 0.7767, 1.826e-08, 0.8451, 0.04553, 0.4566, 0.415, 0.4286, 0.4105, 0.4323, 0.3945, 0.4603, 0.399, 0.1193, 0.7425, 0.1317, 0.7404, 0.1147, 0.8106, 0.2441, 0.4269, 0.2347, 0.3993, 0.274, 0.3846, 0.2834, 0.4121, 0.1193, 0.7425, 0.1147, 0.7145, 0.1271, 0.7124, 0.1317, 0.7404, 0.4566, 0.415, 0.4603, 0.399, 0.5398, 0.3945, 0.3262, 0.1342, 0.3601, 0.1094, 0.4263, 0.1342, 0.2441, 0.4269, 0.2834, 0.4121, 0.2347, 0.4964, 0.6044, 0.9491, 0.5839, 0.9409, 0.5839, 0.9018, 0.6044, 0.91, 0.5873, 0.7374, 0.5619, 0.7252, 0.5662, 0.7124, 0.5917, 0.7246, 0.7619, 0.3747, 0.7506, 0.3495, 0.7838, 0.3319, 0.7951, 0.3571, 0.928, 0.2524, 0.9416, 0.235, 0.9653, 0.2524, 0.5702, 0.771, 0.5447, 0.7588, 0.5619, 0.7252, 0.5873, 0.7374, 0.7951, 0.3571, 0.7838, 0.3319, 0.7979, 0.3298, 0.8092, 0.355, 0.4522, 0.2153, 0.4286, 0.2053, 0.4426, 0.1668, 0.4662, 0.1767, 0.7278, 0.8205, 0.7476, 0.8107, 0.7476, 0.8944, 0.7619, 0.3747, 0.7951, 0.3571, 0.8439, 0.3747, 0.5702, 0.771, 0.5873, 0.7374, 0.5917, 0.8078, 0.006893, 0.2817, 9.855e-09, 0.262, 0.01982, 0.2638, 0.02672, 0.2835, 0.684, 0.1599, 0.6778, 0.1462, 0.7501, 0.1623, 0.5785, 0.08487, 0.5526, 0.09322, 0.5411, 0.05378, 0.5669, 0.04543, 0.684, 0.1599, 0.6551, 0.1623, 0.6489, 0.1485, 0.6778, 0.1462, 0.006893, 0.2817, 0.02672, 0.2835, 2.675e-09, 0.3846, 0.4522, 0.2153, 0.4662, 0.1767, 0.5388, 0.1668, 0.5785, 0.08487, 0.5669, 0.04543, 0.6481, 0.09322, 0.625, 0.9491, 0.6044, 0.9409, 0.6044, 0.9018, 0.625, 0.9101, 0.04349, 0.4167, 0.03678, 0.3893, 0.04948, 0.3846, 0.05619, 0.412, 0.4554, 0.3185, 0.4286, 0.3117, 0.4354, 0.2748, 0.4622, 0.2816, 0.4622, 0.2816, 0.4693, 0.2692, 0.5384, 0.2624, 0.00671, 0.4247, -1.456e-08, 0.3973, 0.03678, 0.3893, 0.04349, 0.4167, 0.4622, 0.2816, 0.4354, 0.2748, 0.4425, 0.2624, 0.4693, 0.2692, 0.3176, 0.6209, 0.3399, 0.6085, 0.3618, 0.6431, 0.3395, 0.6556, 0.6262, 0.6168, 0.6467, 0.6085, 0.6467, 0.7105, 0.4554, 0.3185, 0.4622, 0.2816, 0.5384, 0.2624, 0.00671, 0.4247, 0.04349, 0.4167, -7.804e-09, 0.4976, 0.4483, 0.01986, 0.4286, 0.02673, 0.4304, 0.006873, 0.4501, 1.64e-08, 0.928, 0.1448, 0.929, 0.1247, 0.9677, 0.1448, 0.6974, 0.4669, 0.6828, 0.4897, 0.6489, 0.4666, 0.6635, 0.4437, 0.962, 0.5748, 0.933, 0.5748, 0.928, 0.5606, 0.957, 0.5606, 0.4483, 0.01986, 0.4501, 1.64e-08, 0.5411, 0.02673, 0.3176, 0.6209, 0.3395, 0.6556, 0.3176, 0.7106, 0.6974, 0.4669, 0.6635, 0.4437, 0.747, 0.4437, 0.5231, 0.9423, 0.5033, 0.9493, 0.5033, 0.9087, 0.5231, 0.9018, 0.6767, 0.3297, 0.6489, 0.3303, 0.6503, 0.3119, 0.6781, 0.3112, 0.7779, 0.08794, 0.7506, 0.0809, 0.758, 0.04553, 0.7853, 0.05257, 0.06832, 0.8393, 0.08886, 0.8389, 0.07418, 0.9007, 0.2827, 0.645, 0.2715, 0.6198, 0.3063, 0.6085, 0.3176, 0.6337, 0.06832, 0.8393, 0.06832, 0.8112, 0.08886, 0.8107, 0.08886, 0.8389, 0.01727, 0.1718, 0.0214, 0.142, 0.04946, 0.1542, 0.04534, 0.184, 0.6767, 0.3297, 0.6781, 0.3112, 0.7486, 0.3303, 0.7779, 0.08794, 0.7853, 0.05257, 0.845, 0.04553, 0.2827, 0.645, 0.3176, 0.6337, 0.2715, 0.7106, -1.912e-08, 0.1629, 0.004123, 0.1331, 0.0214, 0.142, 0.01727, 0.1718, 0.5765, 0.2319, 0.5709, 0.2121, 0.6489, 0.2202, 0.09257, 0.02787, 0.06392, 0.03657, 0.04949, 0.008702, 0.07814, 6.939e-09, 0.5765, 0.2319, 0.5466, 0.2319, 0.5411, 0.2121, 0.5709, 0.2121, 0.8212, 0.8125, 0.8382, 0.8107, 0.8382, 0.8937, 0.01727, 0.1718, 0.04534, 0.184, 0.04946, 0.262, 0.09257, 0.02787, 0.07814, 6.939e-09, 0.1803, 0.03657, 0.5429, 0.9423, 0.5231, 0.9493, 0.5231, 0.9087, 0.5429, 0.9018, 0.3288, 0.8385, 0.328, 0.8107, 0.3465, 0.8121, 0.3473, 0.8399, 0.5507, 0.8377, 0.5589, 0.8107, 0.5939, 0.8196, 0.5857, 0.8466, 0.8737, 0.5559, 0.8732, 0.5354, 0.9222, 0.55, 0.382, 0.7557, 0.3576, 0.7428, 0.3781, 0.7124, 0.4025, 0.7253, 0.8737, 0.5559, 0.8455, 0.5559, 0.8451, 0.5354, 0.8732, 0.5354, 0.2203, 0.03666, 0.1969, 0.01768, 0.2219, 3.6e-09, 0.2452, 0.01898, 0.3288, 0.8385, 0.3473, 0.8399, 0.328, 0.8977, 0.5507, 0.8377, 0.5857, 0.8466, 0.5939, 0.8942, 0.382, 0.7557, 0.4025, 0.7253, 0.4025, 0.8084, 0.2037, 0.0468, 0.1803, 0.02782, 0.1969, 0.01768, 0.2203, 0.03666, 0.1804, 0.7478, 0.2002, 0.7423, 0.1891, 0.8102, 0.2245, 0.1205, 0.1964, 0.1309, 0.1803, 0.1039, 0.2084, 0.09356, 0.1804, 0.7478, 0.1804, 0.718, 0.2002, 0.7124, 0.2002, 0.7423, 0.9199, 0.6784, 0.9145, 0.697, 0.8451, 0.6784, 0.2203, 0.03666, 0.2452, 0.01898, 0.3087, 0.0468, 0.2245, 0.1205, 0.2084, 0.09356, 0.3048, 0.1309, 0.665, 0.9076, 0.6844, 0.9018, 0.6844, 0.9432, 0.665, 0.949, 0.2896, 0.9991, 0.2896, 0.9709, 0.3097, 0.9707, 0.3097, 0.9989, 0.7664, 0.466, 0.7506, 0.4433, 0.784, 0.4242, 0.7998, 0.4469, 0.9602, 0.7891, 0.9602, 0.8093, 0.928, 0.7896, 0.6963, 0.6511, 0.6834, 0.6762, 0.6489, 0.6601, 0.6618, 0.635, 0.04484, 0.9985, 0.04484, 0.9707, 0.06359, 0.9721, 0.06359, 0.9999, 0.1125, 0.1568, 0.1279, 0.1331, 0.1447, 0.1623, 0.1294, 0.186, 0.3872, 0.8107, 0.4023, 0.8181, 0.3872, 0.8975, 0.7664, 0.466, 0.7998, 0.4469, 0.8435, 0.466, 0.6963, 0.6511, 0.6618, 0.635, 0.7466, 0.635, 0.9565, 0.6771, 0.928, 0.6771, 0.9322, 0.6568, 0.9607, 0.6568, 0.004319, 0.0519, 0.02098, 0.04583, 1.323e-08, 0.1331, 0.02098, 0.04583, 0.01666, 0.01684, 0.04517, -1.248e-08, 0.04949, 0.02899, 0.004319, 0.0519, 1.287e-08, 0.0229, 0.01666, 0.01684, 0.02098, 0.04583, 0.09878, 0.1455, 0.1125, 0.1568, 0.09878, 0.2618, 0.1125, 0.1568, 0.1294, 0.186, 0.09878, 0.2618, 0.3405, 0.3781, 0.3087, 0.3575, 0.424, 0.3575, 0.8338, 0.9113, 0.8558, 0.9018, 0.8558, 0.9383, 0.8338, 0.9478, 0.3101, 0.412, 0.3132, 0.3846, 0.335, 0.3847, 0.3319, 0.4122, 0.3319, 0.4122, 0.335, 0.3847, 0.3617, 0.3931, 0.3586, 0.4205, 0.155, 0.5331, 0.1768, 0.5316, 0.152, 0.6068, 0.1768, 0.5316, 0.1738, 0.5036, 0.2004, 0.4984, 0.2035, 0.5265, 0.155, 0.5331, 0.152, 0.505, 0.1738, 0.5036, 0.1768, 0.5316, 0.3475, 0.2331, 0.318, 0.2305, 0.3322, 0.2154, 0.3617, 0.218, 0.3101, 0.412, 0.3319, 0.4122, 0.3617, 0.496, 0.3319, 0.4122, 0.3586, 0.4205, 0.3617, 0.496, 0.1768, 0.5316, 0.2035, 0.5265, 0.152, 0.6068, 0.3382, 0.256, 0.3087, 0.2534, 0.318, 0.2305, 0.3475, 0.2331, 0.5528, 0.6488, 0.5754, 0.6386, 0.5498, 0.7107, 0.3511, 0.2077, 0.327, 0.2154, 0.3087, 0.1875, 0.3328, 0.1798, 0.5528, 0.6488, 0.5498, 0.6186, 0.5724, 0.6085, 0.5754, 0.6386, 0.3382, 0.256, 0.3475, 0.2331, 0.4256, 0.2154, 0.3475, 0.2331, 0.3617, 0.218, 0.4256, 0.2154, 0.3511, 0.2077, 0.3328, 0.1798, 0.4261, 0.2154, 0.964, 0.4278, 0.9577, 0.4548, 0.928, 0.4548, 0.9343, 0.4278, -6.755e-09, 0.9998, -6.755e-09, 0.9715, 0.0261, 0.9707, 0.0261, 0.9989, 0.6756, 0.5267, 0.6489, 0.5179, 0.6583, 0.4897, 0.685, 0.4985, 0.8727, 0.2859, 0.8746, 0.2596, 0.9259, 0.2601, 0.5166, 0.7455, 0.5092, 0.7187, 0.5374, 0.7124, 0.5447, 0.7393, 0.8727, 0.2859, 0.8451, 0.2859, 0.847, 0.2596, 0.8746, 0.2596, 0.4566, 0.3945, 0.4286, 0.3869, 0.4368, 0.3565, 0.4648, 0.3642, 0.8556, 0.2334, 0.8451, 0.2098, 0.9265, 0.2098, 0.6756, 0.5267, 0.685, 0.4985, 0.7474, 0.4897, 0.5166, 0.7455, 0.5447, 0.7393, 0.5092, 0.8084, 0.9564, 0.7204, 0.928, 0.7204, 0.9319, 0.6974, 0.9603, 0.6974, 0.5253, 0.8392, 0.549, 0.8377, 0.5507, 0.8953, 0.06307, 0.4201, 0.05619, 0.3914, 0.08349, 0.3846, 0.09038, 0.4133, 0.5253, 0.8392, 0.527, 0.8123, 0.5507, 0.8107, 0.549, 0.8377, 0.1164, 0.8159, 0.1414, 0.8107, 0.1414, 0.8993, 0.4566, 0.3945, 0.4648, 0.3642, 0.5392, 0.3565, 0.06307, 0.4201, 0.09038, 0.4133, 0.05619, 0.4981, 0.964, 0.4008, 0.9577, 0.4278, 0.928, 0.4278, 0.9343, 0.4008, 0.957, 0.9692, 0.9288, 0.9692, 0.928, 0.9431, 0.9562, 0.9431, 0.1414, 0.837, 0.1516, 0.8107, 0.1793, 0.8216, 0.1691, 0.8478, 0.04568, 0.9294, 0.07195, 0.9314, 0.07146, 0.9701, 0.4611, 0.8447, 0.4525, 0.8182, 0.4804, 0.8107, 0.4889, 0.8372, 0.04568, 0.9294, 0.04568, 0.9018, 0.07195, 0.9037, 0.07195, 0.9314, 0.5111, 0.6362, 0.5198, 0.6085, 0.5498, 0.6177, 0.5412, 0.6454, 0.8553, 0.8048, 0.8451, 0.781, 0.9191, 0.781, 0.1414, 0.837, 0.1691, 0.8478, 0.1793, 0.8986, 0.4611, 0.8447, 0.4889, 0.8372, 0.4525, 0.8957, 0.9564, 0.7434, 0.928, 0.7434, 0.9319, 0.7204, 0.9603, 0.7204, 0.8744, 0.6784, 0.8721, 0.6548, 0.9197, 0.654, 0.5774, 0.5257, 0.5489, 0.5337, 0.5411, 0.5066, 0.5695, 0.4986, 0.8744, 0.6784, 0.8474, 0.6777, 0.8451, 0.654, 0.8721, 0.6548, 0.8451, 0.1267, 0.8482, 0.1013, 0.927, 0.1267, 0.5111, 0.6362, 0.5412, 0.6454, 0.5498, 0.7102, 0.5774, 0.5257, 0.5695, 0.4986, 0.6461, 0.5337, 0.928, 0.5474, 0.9325, 0.5197, 0.9615, 0.5197, 0.957, 0.5474, 0.8738, 0.5119, 0.8463, 0.5148, 0.8451, 0.4877, 0.8725, 0.4848, 0.8713, 0.08928, 0.8451, 0.07999, 0.8553, 0.0531, 0.8815, 0.06239, 0.07195, 0.9307, 0.09891, 0.93, 0.09546, 0.9691, 0.8797, 0.8324, 0.8527, 0.8404, 0.8451, 0.8128, 0.8721, 0.8048, 0.07195, 0.9307, 0.07195, 0.9025, 0.09891, 0.9018, 0.09891, 0.93, 0.1203, 0.5237, 0.1258, 0.4984, 0.152, 0.5097, 0.1465, 0.535, 0.8738, 0.5119, 0.8725, 0.4848, 0.9219, 0.5148, 0.8713, 0.08928, 0.8815, 0.06239, 0.9268, 0.0531, 0.8797, 0.8324, 0.8721, 0.8048, 0.9184, 0.8404, 0.5702, 0.173, 0.5411, 0.1802, 0.5433, 0.1556, 0.5724, 0.1484, 0.601, 0.6438, 0.6249, 0.6382, 0.6262, 0.7103, 0.6824, 0.2587, 0.6566, 0.2652, 0.6489, 0.2354, 0.6747, 0.2289, 0.601, 0.6438, 0.6024, 0.6141, 0.6262, 0.6085, 0.6249, 0.6382, 0.5702, 0.173, 0.5724, 0.1484, 0.6486, 0.1802, 0.1203, 0.5237, 0.1465, 0.535, 0.152, 0.6081, 0.6824, 0.2587, 0.6747, 0.2289, 0.7488, 0.2652, 0.9323, 0.6168, 0.928, 0.5891, 0.9569, 0.5891, 0.9612, 0.6168, 0.4775, 0.526, 0.4775, 0.4984, 0.5056, 0.4985, 0.5056, 0.5261, 0.568, 0.3649, 0.5411, 0.358, 0.5454, 0.332, 0.5723, 0.3389, 0.6772, 0.1098, 0.6771, 0.0817, 0.75, 0.09859, 0.658, 0.7405, 0.6551, 0.7125, 0.6768, 0.7124, 0.6797, 0.7404, 0.6772, 0.1098, 0.649, 0.1098, 0.6489, 0.0817, 0.6771, 0.0817, 0.4174, 0.8346, 0.4257, 0.8107, 0.4525, 0.8193, 0.4442, 0.8432, 0.4775, 0.526, 0.5056, 0.5261, 0.4989, 0.6068, 0.568, 0.3649, 0.5723, 0.3389, 0.6468, 0.332, 0.658, 0.7405, 0.6797, 0.7404, 0.6551, 0.8086, 0.6792, 0.4087, 0.6489, 0.4087, 0.6587, 0.3828, 0.689, 0.3828, 0.7902, 0.6324, 0.781, 0.6063, 0.8431, 0.621, 0.9547, 0.8348, 0.928, 0.8348, 0.9327, 0.8093, 0.9594, 0.8093, 0.7902, 0.6324, 0.7598, 0.6324, 0.7506, 0.6063, 0.781, 0.6063, 0.6792, 0.4087, 0.689, 0.3828, 0.7482, 0.4015, 0.4174, 0.8346, 0.4442, 0.8432, 0.4525, 0.896, 0.8596, 0.8621, 0.8451, 0.8404, 0.9179, 0.8404, 0.7055, 0.9487, 0.6844, 0.9397, 0.6844, 0.9018, 0.7055, 0.9108, 0.6815, 0.03991, 0.6542, 0.04678, 0.6489, 0.03206, 0.6763, 0.02519, 0.04112, 0.7392, 0.04807, 0.7124, 0.08315, 0.7185, 0.07619, 0.7452, 0.07619, 0.7452, 0.09062, 0.7528, 0.09758, 0.809, 0.6891, 0.07483, 0.6617, 0.0817, 0.6542, 0.04678, 0.6815, 0.03991, 0.07619, 0.7452, 0.08315, 0.7185, 0.09758, 0.7261, 0.09062, 0.7528, 0.5645, 0.3, 0.5411, 0.2898, 0.5528, 0.2518, 0.5762, 0.262, 0.7254, 0.722, 0.7462, 0.7124, 0.7462, 0.8063, 0.04112, 0.7392, 0.07619, 0.7452, 0.09758, 0.809, 0.6891, 0.07483, 0.6815, 0.03991, 0.7489, 0.0817, 0.2517, 0.2814, 0.2454, 0.262, 0.2662, 0.2633, 0.2725, 0.2828, 0.5764, 0.6031, 0.57, 0.5906, 0.6436, 0.6061, 0.2326, 0.6432, 0.2247, 0.6171, 0.2636, 0.6085, 0.2715, 0.6345, 0.5764, 0.6031, 0.5474, 0.6061, 0.5411, 0.5936, 0.57, 0.5906, 0.2517, 0.2814, 0.2725, 0.2828, 0.2454, 0.3819, 0.5645, 0.3, 0.5762, 0.262, 0.6472, 0.2518, 0.2326, 0.6432, 0.2715, 0.6345, 0.2247, 0.7107, 0.7267, 0.9487, 0.7055, 0.9397, 0.7055, 0.9018, 0.7267, 0.9108, 0.6776, 0.1853, 0.663, 0.2094, 0.6489, 0.2027, 0.6635, 0.1785, 0.1317, 0.726, 0.1558, 0.7124, 0.1758, 0.7419, 0.1517, 0.7554, 0.928, 0.2701, 0.9427, 0.2524, 0.9648, 0.2701, 0.7076, 0.2048, 0.693, 0.2289, 0.663, 0.2094, 0.6776, 0.1853, 0.1517, 0.7554, 0.1758, 0.7419, 0.1804, 0.7575, 0.1563, 0.7711, 0.08761, 0.6217, 0.1095, 0.6085, 0.1337, 0.64, 0.1118, 0.6533, 0.3667, 0.8208, 0.3872, 0.8107, 0.3872, 0.8974, 0.1317, 0.726, 0.1517, 0.7554, 0.1317, 0.8089, 0.7076, 0.2048, 0.6776, 0.1853, 0.7482, 0.1785, 0.1307, 0.404, 0.1245, 0.3846, 0.1453, 0.386, 0.1515, 0.4055, 0.928, 0.1656, 0.928, 0.1448, 0.9663, 0.1627, 0.7862, 0.3211, 0.7604, 0.3298, 0.7506, 0.2912, 0.7764, 0.2825, 0.9621, 0.5606, 0.933, 0.5606, 0.928, 0.5474, 0.9571, 0.5474, 0.1307, 0.404, 0.1515, 0.4055, 0.1245, 0.4984, 0.08761, 0.6217, 0.1118, 0.6533, 0.08761, 0.7112, 0.7862, 0.3211, 0.7764, 0.2825, 0.8439, 0.3298, 0.7899, 0.9018, 0.8118, 0.9113, 0.8118, 0.9479, 0.7899, 0.9384, 0.7783, 0.1, 0.7643, 0.1239, 0.7506, 0.1118, 0.7646, 0.08794, 0.7643, 0.4242, 0.7506, 0.3996, 0.7804, 0.3845, 0.7942, 0.4092, 0.7942, 0.4092, 0.8089, 0.3993, 0.8437, 0.4242, 0.8086, 0.1139, 0.7946, 0.1377, 0.7643, 0.1239, 0.7783, 0.1, 0.7942, 0.4092, 0.7804, 0.3845, 0.7951, 0.3747, 0.8089, 0.3993, 0.03159, 0.5262, 0.03867, 0.4984, 0.0763, 0.5051, 0.06923, 0.5329, 0.7783, 0.1, 0.7646, 0.08794, 0.8446, 0.08794, 0.7643, 0.4242, 0.7942, 0.4092, 0.8437, 0.4242, 0.8086, 0.1139, 0.7783, 0.1, 0.8446, 0.08794, 0.3355, 0.03934, 0.3087, 0.033, 0.3106, 0.01949, 0.3374, 0.02584, 0.06923, 0.5329, 0.08176, 0.5349, 0.08884, 0.6071, 0.4646, 0.06406, 0.4362, 0.07096, 0.4286, 0.03363, 0.457, 0.02673, 0.06923, 0.5329, 0.0763, 0.5051, 0.08884, 0.5071, 0.08176, 0.5349, 0.3355, 0.03934, 0.3374, 0.02584, 0.4286, 0.01949, 0.03159, 0.5262, 0.06923, 0.5329, 0.08884, 0.6071, 0.4646, 0.06406, 0.457, 0.02673, 0.5399, 0.07096, 0.8118, 0.9018, 0.8338, 0.9113, 0.8338, 0.9479, 0.8118, 0.9384, 0.2968, 0.9348, 0.3244, 0.9348, 0.3209, 0.9528, 0.2933, 0.9528, 0.3825, 0.9528, 0.3543, 0.9528, 0.3556, 0.9195, 0.3839, 0.9195, 0.2933, 0.9018, 0.3209, 0.9018, 0.3244, 0.9348, 0.2968, 0.9348, 0.3839, 0.9195, 0.3556, 0.9195, 0.3542, 0.9018, 0.3824, 0.9018, 0.7782, 0.2377, 0.7506, 0.2297, 0.7585, 0.1924, 0.7861, 0.2004, 0.3087, 0.7406, 0.301, 0.7124, 0.3143, 0.7124, 0.322, 0.7406, 0.9594, 0.08521, 0.969, 0.1047, 0.928, 0.1047, 0.2716, 0.7492, 0.2639, 0.721, 0.301, 0.7124, 0.3087, 0.7406, 0.7861, 0.2004, 0.7585, 0.1924, 0.7609, 0.1798, 0.7885, 0.1878, 0.8451, 0.1013, 0.8514, 0.08928, 0.9279, 0.1013, 0.7782, 0.2377, 0.7861, 0.2004, 0.8438, 0.1798, 0.2716, 0.7492, 0.3087, 0.7406, 0.2639, 0.8079, 0.7518, 0.9063, 0.7709, 0.9018, 0.7709, 0.9439, 0.7518, 0.9484, 0.3482, 0.9989, 0.3482, 0.9707, 0.3677, 0.9708, 0.3677, 0.9989, 0.5675, 0.04543, 0.5411, 0.03731, 0.5556, -8.92e-09, 0.5821, 0.00812, 0.8729, 0.3521, 0.8738, 0.3332, 0.9242, 0.3417, 0.3582, 0.3148, 0.3409, 0.3372, 0.3087, 0.3139, 0.326, 0.2916, 0.8729, 0.3521, 0.8451, 0.3521, 0.846, 0.3332, 0.8738, 0.3332, 0.07232, 0.1069, 0.04949, 0.0909, 0.08058, 0.07288, 0.1034, 0.08889, 0.4942, 0.7124, 0.5092, 0.7196, 0.4942, 0.8095, 0.5675, 0.04543, 0.5821, 0.00812, 0.6485, -2.045e-08, 0.3582, 0.3148, 0.326, 0.2916, 0.4235, 0.2916, 0.9567, 0.6568, 0.928, 0.6568, 0.9325, 0.6368, 0.9611, 0.6368, 0.2172, 0.819, 0.2306, 0.8107, 0.2306, 0.8997, 0.9051, 0.9474, 0.8779, 0.9372, 0.8779, 0.9018, 0.9051, 0.912, 0.2325, 0.9992, 0.2325, 0.9722, 0.251, 0.9707, 0.251, 0.9977, 0.06259, 0.1195, 0.07232, 0.1069, 0.1794, 0.1195, 0.07232, 0.1069, 0.1034, 0.08889, 0.1794, 0.1195, 0.3414, 0.3575, 0.3087, 0.3372, 0.4247, 0.3372, 0.7709, 0.9063, 0.7899, 0.9018, 0.7899, 0.9439, 0.7709, 0.9484, 0.3286, 0.9989, 0.3286, 0.9707, 0.3482, 0.9708, 0.3482, 0.9989, 0.4673, 0.6253, 0.4892, 0.6085, 0.5111, 0.642, 0.4892, 0.6588, 0.1258, 0.9296, 0.1447, 0.9306, 0.1362, 0.9682, 0.5903, 0.4745, 0.5757, 0.4986, 0.5411, 0.4792, 0.5557, 0.455, 0.1258, 0.9296, 0.1258, 0.9018, 0.1447, 0.9027, 0.1447, 0.9306, 0.2075, 0.2516, 0.1803, 0.2455, 0.2022, 0.217, 0.2294, 0.2231, 5.155e-08, 0.8107, 0.01532, 0.8171, 5.298e-08, 0.9018, 0.4673, 0.6253, 0.4892, 0.6588, 0.4673, 0.7099, 0.5903, 0.4745, 0.5557, 0.455, 0.6459, 0.455, 0.9567, 0.6368, 0.928, 0.6368, 0.9325, 0.6168, 0.9611, 0.6168, 0.8545, 0.2985, 0.8451, 0.2859, 0.9265, 0.2859, 0.9736, 1.707e-09, 0.9634, 0.0272, 0.928, 0.0272, 0.9381, 3.879e-09, 0.251, 0.9992, 0.251, 0.9722, 0.2694, 0.9707, 0.2694, 0.9977, 0.4286, 0.4806, 0.438, 0.4672, 0.5388, 0.4672, 0.2075, 0.2516, 0.2294, 0.2231, 0.3026, 0.217, 0.464, 0.4958, 0.4286, 0.4806, 0.5388, 0.4672, 0.9239, 0.9445, 0.9051, 0.9476, 0.9051, 0.9049, 0.9239, 0.9018, 0.3097, 0.9985, 0.3097, 0.9707, 0.3286, 0.9712, 0.3286, 0.999, 0.7629, 0.7786, 0.7506, 0.7532, 0.787, 0.7343, 0.7993, 0.7597, 0.0006935, 0.9301, 0.01951, 0.9299, 9.615e-09, 0.9707, 0.2455, 0.7602, 0.2201, 0.7494, 0.2385, 0.7124, 0.2639, 0.7233, 0.0006935, 0.9301, 1.083e-08, 0.9019, 0.01882, 0.9018, 0.01951, 0.9299, 0.9655, 0.0272, 0.9724, 0.05599, 0.9349, 0.05599, 0.928, 0.0272, 0.1597, 0.9596, 0.1447, 0.9666, 0.1447, 0.9018, 0.7629, 0.7786, 0.7993, 0.7597, 0.841, 0.7786, 0.2455, 0.7602, 0.2639, 0.7233, 0.2639, 0.8088, 0.9577, 0.4921, 0.928, 0.4921, 0.9327, 0.4742, 0.9624, 0.4742, 0.928, 0.08521, 0.9333, 0.05599, 0.9713, 0.05599, 0.966, 0.08521, 0.9626, 0.4742, 0.9329, 0.4742, 0.928, 0.4548, 0.9577, 0.4548, 0.6456, 0.9408, 0.625, 0.9491, 0.625, 0.9101, 0.6456, 0.9018, 0.5688, 0.1484, 0.5411, 0.1434, 0.5454, 0.1257, 0.5732, 0.1307, 0.5732, 0.1307, 0.5454, 0.1257, 0.5493, 0.09322, 0.5771, 0.09821, 0.4077, 0.6375, 0.4286, 0.6366, 0.4172, 0.7112, 0.3302, 0.5317, 0.3204, 0.5058, 0.3529, 0.4984, 0.3627, 0.5243, 0.4077, 0.6375, 0.4077, 0.6094, 0.4286, 0.6085, 0.4286, 0.6366, 0.183, 0.3042, 0.2025, 0.2811, 0.2173, 0.3028, 0.1978, 0.3259, 0.6622, 0.8107, 0.6801, 0.8112, 0.6622, 0.8951, 0.5732, 0.1307, 0.5771, 0.09821, 0.6477, 0.09322, 0.3302, 0.5317, 0.3627, 0.5243, 0.3204, 0.607, 0.1722, 0.2851, 0.1918, 0.262, 0.2025, 0.2811, 0.183, 0.3042, 0.1853, 0.9103, 0.2038, 0.9018, 0.2038, 0.9627, 0.3522, 0.1509, 0.3303, 0.1714, 0.3087, 0.1547, 0.3306, 0.1342, 0.3723, 0.1593, 0.3504, 0.1798, 0.3303, 0.1714, 0.3522, 0.1509, 0.9229, 0.3853, 0.9152, 0.4043, 0.8451, 0.3853, 0.183, 0.3042, 0.1978, 0.3259, 0.1722, 0.3822, 0.3522, 0.1509, 0.3306, 0.1342, 0.4259, 0.1342, 0.928, 0.863, 0.9305, 0.8348, 0.959, 0.8348, 0.9565, 0.863, 0.6274, 0.7401, 0.6272, 0.7124, 0.6549, 0.7134, 0.6551, 0.7411, 0.6757, 0.4437, 0.6489, 0.4362, 0.6565, 0.4087, 0.6833, 0.4162, 0.08886, 0.8395, 0.1164, 0.8389, 0.1096, 0.8992, 0.02084, 0.8427, 0.01532, 0.8151, 0.04222, 0.8107, 0.04774, 0.8383, 0.08886, 0.8395, 0.08886, 0.8112, 0.1164, 0.8107, 0.1164, 0.8389, 0.5056, 0.5234, 0.5115, 0.4984, 0.5382, 0.5089, 0.5324, 0.5339, 0.6274, 0.7401, 0.6551, 0.7411, 0.6272, 0.8085, 0.6757, 0.4437, 0.6833, 0.4162, 0.7476, 0.4087, 0.02084, 0.8427, 0.04774, 0.8383, 0.01532, 0.9006, 0.4042, 0.5281, 0.3989, 0.4984, 0.4243, 0.5026, 0.4297, 0.5323, 0.1778, 0.6455, 0.2024, 0.6384, 0.2028, 0.7119, 0.3281, 0.7441, 0.322, 0.7183, 0.3515, 0.7124, 0.3576, 0.7383, 0.1778, 0.6455, 0.1782, 0.6156, 0.2028, 0.6085, 0.2024, 0.6384, 0.4042, 0.5281, 0.4297, 0.5323, 0.3989, 0.6068, 0.5056, 0.5234, 0.5324, 0.5339, 0.5382, 0.606, 0.3281, 0.7441, 0.3576, 0.7383, 0.322, 0.8089, 0.928, 0.8911, 0.9305, 0.863, 0.959, 0.863, 0.9565, 0.8911, 0.7001, 0.8383, 0.6998, 0.8107, 0.7275, 0.8117, 0.7278, 0.8393, 0.2306, 0.8371, 0.2393, 0.8107, 0.2664, 0.8195, 0.2577, 0.846, 0.8738, 0.5835, 0.8733, 0.5559, 0.9207, 0.5627, 0.8778, 0.3788, 0.8504, 0.3853, 0.8451, 0.3586, 0.8725, 0.3521, 0.8738, 0.5835, 0.8456, 0.5835, 0.8451, 0.5559, 0.8733, 0.5559, 0.6736, 0.3828, 0.6489, 0.3759, 0.6604, 0.3496, 0.6851, 0.3565, 0.7001, 0.8383, 0.7278, 0.8393, 0.6998, 0.8942, 0.2306, 0.8371, 0.2577, 0.846, 0.2664, 0.8984, 0.8778, 0.3788, 0.8725, 0.3521, 0.9233, 0.3853, 0.6786, 0.7015, 0.6489, 0.7064, 0.6535, 0.6811, 0.6832, 0.6762, 0.788, 0.5322, 0.7805, 0.5077, 0.8439, 0.5096, 0.2732, 0.843, 0.2664, 0.8173, 0.2957, 0.8107, 0.3025, 0.8364, 0.788, 0.5322, 0.758, 0.5322, 0.7506, 0.5077, 0.7805, 0.5077, 0.6786, 0.7015, 0.6832, 0.6762, 0.7471, 0.7064, 0.6736, 0.3828, 0.6851, 0.3565, 0.7478, 0.3496, 0.2732, 0.843, 0.3025, 0.8364, 0.2664, 0.8978, 0.1479, 0.9993, 0.1195, 0.999, 0.1195, 0.9707, 0.1479, 0.971, 0.06359, 0.9993, 0.06359, 0.9711, 0.09157, 0.9707, 0.09157, 0.9989, 0.871, 0.1843, 0.8451, 0.1734, 0.8562, 0.1503, 0.8822, 0.1612, 0.2337, 0.9294, 0.2618, 0.9303, 0.2512, 0.9609, 0.8806, 0.3251, 0.854, 0.3332, 0.8451, 0.3066, 0.8717, 0.2985, 0.2337, 0.9294, 0.2337, 0.9018, 0.2618, 0.9027, 0.2618, 0.9303, 0.3627, 0.5264, 0.3707, 0.4984, 0.3989, 0.5049, 0.3909, 0.5329, 0.1597, 0.9018, 0.1853, 0.9018, 0.1672, 0.9641, 0.871, 0.1843, 0.8822, 0.1612, 0.9262, 0.1503, 0.8806, 0.3251, 0.8717, 0.2985, 0.9245, 0.3332, 0.9572, 0.4008, 0.928, 0.4008, 0.9351, 0.3752, 0.9642, 0.3752, 0.7854, 0.8045, 0.7786, 0.7786, 0.8416, 0.7836, 0.1579, 0.4202, 0.1515, 0.3912, 0.1796, 0.3846, 0.1859, 0.4135, 0.7854, 0.8045, 0.7573, 0.8045, 0.7506, 0.7786, 0.7786, 0.7786, 0.795, 0.8107, 0.8212, 0.8107, 0.8103, 0.8933, 0.3627, 0.5264, 0.3909, 0.5329, 0.3989, 0.6066, 0.1579, 0.4202, 0.1859, 0.4135, 0.1515, 0.4979, 0.2042, 0.9993, 0.1759, 0.999, 0.1759, 0.9707, 0.2042, 0.971, 0.09157, 0.9993, 0.09157, 0.9711, 0.1195, 0.9707, 0.1195, 0.9989, 0.4558, 0.4672, 0.4286, 0.4598, 0.4367, 0.4354, 0.4639, 0.4429, 0.7782, 0.6604, 0.7791, 0.6324, 0.8428, 0.643, 0.2418, 0.532, 0.2363, 0.5048, 0.2636, 0.4984, 0.2691, 0.5257, 0.7782, 0.6604, 0.7506, 0.6604, 0.7515, 0.6324, 0.7791, 0.6324, 0.7782, 0.5693, 0.7506, 0.5601, 0.7584, 0.5322, 0.786, 0.5414, 0.7476, 0.8203, 0.7713, 0.8107, 0.7713, 0.8936, 0.4558, 0.4672, 0.4639, 0.4429, 0.5387, 0.4354, 0.2418, 0.532, 0.2691, 0.5257, 0.2363, 0.6077, 0.9572, 0.3752, 0.928, 0.3752, 0.9351, 0.3496, 0.9642, 0.3496, 0.8799, 0.6354, 0.8731, 0.6095, 0.9202, 0.6207, 0.6857, 0.5915, 0.6571, 0.5994, 0.6489, 0.5718, 0.6775, 0.5638, 0.8799, 0.6354, 0.8518, 0.6354, 0.8451, 0.6095, 0.8731, 0.6095, 0.8451, 0.4546, 0.8522, 0.4294, 0.9225, 0.4546, 0.7782, 0.5693, 0.786, 0.5414, 0.8433, 0.5322, 0.6857, 0.5915, 0.6775, 0.5638, 0.7474, 0.5994, 0.4238, 0.9018, 0.4437, 0.909, 0.4437, 0.9493, 0.4238, 0.9421, 0.2028, 0.6352, 0.2104, 0.6085, 0.2247, 0.6095, 0.2171, 0.6362, 0.4545, 0.1668, 0.4286, 0.1555, 0.4451, 0.1195, 0.471, 0.1308, 0.471, 0.1308, 0.4738, 0.1202, 0.5389, 0.1195, 0.5806, 0.4021, 0.5542, 0.4101, 0.5411, 0.3728, 0.5675, 0.3649, 0.9051, 0.9481, 0.9215, 0.9476, 0.9215, 0.9688, 0.9051, 0.9693, 0.2072, 0.217, 0.1803, 0.207, 0.1961, 0.168, 0.223, 0.1779, 0.2028, 0.6352, 0.2171, 0.6362, 0.2247, 0.712, 0.4545, 0.1668, 0.471, 0.1308, 0.5389, 0.1195, 0.5806, 0.4021, 0.5675, 0.3649, 0.646, 0.4101, 0.3369, 0.01949, 0.3087, 0.01618, 0.3118, -2.015e-08, 0.34, 0.003305, 0.5709, 0.3126, 0.5692, 0.3, 0.6485, 0.316, 0.0842, 0.3034, 0.07569, 0.2756, 0.1155, 0.262, 0.124, 0.2898, 0.5709, 0.3126, 0.5427, 0.316, 0.5411, 0.3034, 0.5692, 0.3, 0.3369, 0.01949, 0.34, 0.003305, 0.4286, -2.196e-08, 0.2072, 0.217, 0.223, 0.1779, 0.302, 0.168, 0.0842, 0.3034, 0.124, 0.2898, 0.07569, 0.3825, 0.4437, 0.9018, 0.4636, 0.909, 0.4636, 0.9493, 0.4437, 0.9421, 0.777, 0.7343, 0.7506, 0.7257, 0.7521, 0.7114, 0.7785, 0.7201, 1.087e-08, 0.6229, 0.02429, 0.6085, 0.04384, 0.6429, 0.01955, 0.6573, 0.9656, 0.1829, 0.9534, 0.2002, 0.928, 0.1829, 0.6888, 0.7533, 0.6797, 0.7272, 0.7163, 0.7124, 0.7254, 0.7385, 0.3677, 0.9713, 0.3841, 0.9707, 0.3841, 0.9919, 0.3677, 0.9925, 0.3262, 0.08677, 0.3087, 0.06413, 0.3428, 0.03934, 0.3603, 0.06199, 0.777, 0.7343, 0.7785, 0.7201, 0.8425, 0.7114, 1.087e-08, 0.6229, 0.01955, 0.6573, 9.818e-09, 0.7124, 0.6888, 0.7533, 0.7254, 0.7385, 0.6797, 0.8071, 0.4567, 0.4354, 0.4286, 0.4311, 0.4324, 0.415, 0.4604, 0.4194, 0.1022, 0.7426, 0.1147, 0.7404, 0.09758, 0.8107, 0.1954, 0.427, 0.1859, 0.3995, 0.2252, 0.3846, 0.2347, 0.4121, 0.1022, 0.7426, 0.09758, 0.7146, 0.1101, 0.7124, 0.1147, 0.7404, 0.4567, 0.4354, 0.4604, 0.4194, 0.5397, 0.415, 0.3262, 0.08677, 0.3603, 0.06199, 0.4265, 0.08677, 0.1954, 0.427, 0.2347, 0.4121, 0.1859, 0.4968, 0.5634, 0.9492, 0.5429, 0.941, 0.5429, 0.9018, 0.5634, 0.91, 0.4451, 0.7371, 0.4197, 0.725, 0.4239, 0.7124, 0.4494, 0.7246, 0.7619, 0.2825, 0.7506, 0.2573, 0.784, 0.2397, 0.7953, 0.2649, 0.928, 0.235, 0.9414, 0.2175, 0.9653, 0.235, 0.428, 0.7709, 0.4025, 0.7588, 0.4197, 0.725, 0.4451, 0.7371, 0.7953, 0.2649, 0.784, 0.2397, 0.7979, 0.2377, 0.8092, 0.2629, 0.4522, 0.1195, 0.4286, 0.1096, 0.4429, 0.07096, 0.4664, 0.08087, 0.6801, 0.8204, 0.6998, 0.8107, 0.6998, 0.8946, 0.7619, 0.2825, 0.7953, 0.2649, 0.8442, 0.2825, 0.428, 0.7709, 0.4451, 0.7371, 0.4494, 0.808, 0.1517, 0.1528, 0.1447, 0.1331, 0.1644, 0.135, 0.1714, 0.1547, 0.684, 0.1762, 0.6778, 0.1623, 0.75, 0.1785, 0.4381, 0.5361, 0.4297, 0.5103, 0.4691, 0.4984, 0.4775, 0.5243, 0.684, 0.1762, 0.6551, 0.1785, 0.6489, 0.1646, 0.6778, 0.1623, 0.1517, 0.1528, 0.1714, 0.1547, 0.1447, 0.256, 0.4522, 0.1195, 0.4664, 0.08087, 0.5393, 0.07096, 0.4381, 0.5361, 0.4775, 0.5243, 0.4297, 0.606, 0.5839, 0.9492, 0.5634, 0.941, 0.5634, 0.9018, 0.5839, 0.91, 0.3244, 0.9396, 0.3526, 0.9396, 0.3542, 0.9529, 0.326, 0.9529, 0.2632, 0.9018, 0.2909, 0.9018, 0.2933, 0.9394, 0.2656, 0.9394, 0.3253, 0.9018, 0.3535, 0.9018, 0.3526, 0.9396, 0.3244, 0.9396, 0.2656, 0.9394, 0.2933, 0.9394, 0.2894, 0.953, 0.2618, 0.953, 0.1337, 0.621, 0.1559, 0.6085, 0.1778, 0.6433, 0.1556, 0.6558, 0.2904, 0.4043, 0.2834, 0.3846, 0.3032, 0.3864, 0.3101, 0.4061, 0.928, 0.1247, 0.9289, 0.1047, 0.9679, 0.1247, 0.6977, 0.2883, 0.683, 0.3112, 0.6489, 0.2881, 0.6636, 0.2652, 0.962, 0.5891, 0.933, 0.5891, 0.928, 0.5748, 0.957, 0.5748, 0.2904, 0.4043, 0.3101, 0.4061, 0.2834, 0.4973, 0.1337, 0.621, 0.1556, 0.6558, 0.1337, 0.7111, 0.6977, 0.2883, 0.6636, 0.2652, 0.7476, 0.2652, 0.4835, 0.9422, 0.4636, 0.9493, 0.4636, 0.9088, 0.4835, 0.9018, 0.6767, 0.3488, 0.6489, 0.3496, 0.6503, 0.3312, 0.6781, 0.3303, 0.7779, 0.1798, 0.7506, 0.1729, 0.7578, 0.1377, 0.7851, 0.1446, 0.04774, 0.8394, 0.06832, 0.8389, 0.05387, 0.9007, 0.3731, 0.6448, 0.3618, 0.6196, 0.3965, 0.6085, 0.4077, 0.6337, 0.04774, 0.8394, 0.04774, 0.8112, 0.06832, 0.8107, 0.06832, 0.8389, 0.06693, 0.1719, 0.07096, 0.1421, 0.09878, 0.1541, 0.09474, 0.1839, 0.6767, 0.3488, 0.6781, 0.3303, 0.7486, 0.3496, 0.7779, 0.1798, 0.7851, 0.1446, 0.8447, 0.1377, 0.3731, 0.6448, 0.4077, 0.6337, 0.3618, 0.7103, 0.04946, 0.1629, 0.0535, 0.1331, 0.07096, 0.1421, 0.06693, 0.1719, 0.5765, 0.2518, 0.5709, 0.2319, 0.6488, 0.2399, 0.0924, 0.06421, 0.06374, 0.07288, 0.04949, 0.04524, 0.07815, 0.03657, 0.5765, 0.2518, 0.5466, 0.2518, 0.5411, 0.2319, 0.5709, 0.2319, 0.8451, 0.01694, 0.8467, -3.301e-08, 0.928, 0.01694, 0.06693, 0.1719, 0.09474, 0.1839, 0.09878, 0.2617, 0.0924, 0.06421, 0.07815, 0.03657, 0.1801, 0.07288, 0.5033, 0.9422, 0.4835, 0.9493, 0.4835, 0.9088, 0.5033, 0.9018, 0.3482, 0.8385, 0.3473, 0.8107, 0.3657, 0.812, 0.3667, 0.8398, 0.6193, 0.8377, 0.6274, 0.8107, 0.6622, 0.8194, 0.6541, 0.8464, 0.8737, 0.5354, 0.8732, 0.5148, 0.9222, 0.5292, 0.4738, 0.7555, 0.4494, 0.7426, 0.4698, 0.7124, 0.4942, 0.7253, 0.8737, 0.5354, 0.8456, 0.5354, 0.8451, 0.5148, 0.8732, 0.5148, 0.2205, 0.08329, 0.1971, 0.06437, 0.2218, 0.0468, 0.2452, 0.06572, 0.3482, 0.8385, 0.3667, 0.8398, 0.3473, 0.8977, 0.6193, 0.8377, 0.6541, 0.8464, 0.6622, 0.8939, 0.4738, 0.7555, 0.4942, 0.7253, 0.4942, 0.8081, 0.2038, 0.09356, 0.1803, 0.07464, 0.1971, 0.06437, 0.2205, 0.08329, 0.2002, 0.7478, 0.2201, 0.7423, 0.2092, 0.8101, 0.2243, 0.1577, 0.1962, 0.168, 0.1803, 0.1412, 0.2085, 0.1309, 0.2002, 0.7478, 0.2002, 0.718, 0.2201, 0.7124, 0.2201, 0.7423, 0.9201, 0.6354, 0.9146, 0.654, 0.8451, 0.6354, 0.2205, 0.08329, 0.2452, 0.06572, 0.3085, 0.09356, 0.2243, 0.1577, 0.2085, 0.1309, 0.3045, 0.168, 0.6456, 0.9077, 0.665, 0.9018, 0.665, 0.9431, 0.6456, 0.949, 0.2694, 0.9991, 0.2694, 0.9709, 0.2896, 0.9707, 0.2896, 0.9989, 0.7665, 0.5077, 0.7506, 0.4851, 0.7838, 0.466, 0.7997, 0.4886, 0.9551, 0.1656, 0.9658, 0.1829, 0.928, 0.1829, 0.02507, 0.7597, 3.102e-08, 0.7468, 0.01605, 0.7124, 0.04112, 0.7254, 0.0261, 0.9985, 0.0261, 0.9707, 0.04484, 0.9722, 0.04484, 1.0, 0.7267, 0.9148, 0.7518, 0.9018, 0.7518, 0.9352, 0.7267, 0.9483, 0.4023, 0.8107, 0.4174, 0.8183, 0.4023, 0.8974, 0.7665, 0.5077, 0.7997, 0.4886, 0.8432, 0.5077, 0.02507, 0.7597, 0.04112, 0.7254, 0.04112, 0.81, 0.9565, 0.6974, 0.928, 0.6974, 0.9322, 0.6771, 0.9607, 0.6771, 0.2038, 0.9196, 0.2316, 0.929, 0.2337, 0.9617, 0.2059, 0.9524, 0.2059, 0.9018, 0.2337, 0.9111, 0.2316, 0.929, 0.2038, 0.9196, 0.8558, 0.9114, 0.8779, 0.9018, 0.8779, 0.9381, 0.8558, 0.9477, 0.3617, 0.412, 0.3647, 0.3846, 0.3867, 0.3847, 0.3837, 0.4121, 0.3837, 0.4121, 0.3867, 0.3847, 0.4131, 0.3929, 0.4101, 0.4204, 0.2721, 0.5329, 0.2941, 0.5315, 0.2691, 0.6066, 0.2941, 0.5315, 0.2911, 0.5034, 0.3174, 0.4984, 0.3204, 0.5265, 0.2721, 0.5329, 0.2691, 0.5049, 0.2911, 0.5034, 0.2941, 0.5315, 0.8728, 0.8899, 0.8481, 0.8826, 0.8451, 0.8621, 0.8697, 0.8695, 0.3617, 0.412, 0.3837, 0.4121, 0.4131, 0.4959, 0.3837, 0.4121, 0.4101, 0.4204, 0.4131, 0.4959, 0.2941, 0.5315, 0.3204, 0.5265, 0.2691, 0.6066, 0.2173, 0.2909, 0.2238, 0.262, 0.2454, 0.2743, 0.2389, 0.3032, 0.5783, 0.6488, 0.601, 0.6387, 0.5754, 0.7106, 0.3509, 0.2839, 0.3268, 0.2916, 0.3087, 0.2637, 0.3328, 0.256, 0.5783, 0.6488, 0.5754, 0.6187, 0.5981, 0.6085, 0.601, 0.6387, 0.2173, 0.2909, 0.2389, 0.3032, 0.2454, 0.3826, 0.8728, 0.8899, 0.8697, 0.8695, 0.9139, 0.8621, 0.3509, 0.2839, 0.3328, 0.256, 0.4258, 0.2916, 0.9643, 0.2958, 0.9578, 0.3227, 0.928, 0.3227, 0.9344, 0.2958, 0.957, 0.9431, 0.9288, 0.9431, 0.928, 0.9171, 0.9562, 0.9171, 0.6756, 0.5638, 0.6489, 0.5551, 0.6583, 0.5267, 0.685, 0.5355, 0.8727, 0.2596, 0.8747, 0.2334, 0.926, 0.2336, 0.599, 0.7455, 0.5917, 0.7186, 0.6198, 0.7124, 0.6272, 0.7393, 0.8727, 0.2596, 0.8451, 0.2596, 0.847, 0.2334, 0.8747, 0.2334, 0.4566, 0.3565, 0.4286, 0.3489, 0.4368, 0.3185, 0.4648, 0.3262, 0.8557, 0.1503, 0.8451, 0.1267, 0.9267, 0.1267, 0.6756, 0.5638, 0.685, 0.5355, 0.7474, 0.5267, 0.599, 0.7455, 0.6272, 0.7393, 0.5917, 0.8083, 0.9563, 0.7662, 0.928, 0.7662, 0.9318, 0.7434, 0.9601, 0.7434, 0.5939, 0.8389, 0.6175, 0.8376, 0.6193, 0.8951, 0.09727, 0.4201, 0.09038, 0.3913, 0.1176, 0.3846, 0.1245, 0.4133, 0.5939, 0.8389, 0.5957, 0.812, 0.6193, 0.8107, 0.6175, 0.8376, 0.3025, 0.8107, 0.328, 0.8107, 0.3097, 0.8976, 0.4566, 0.3565, 0.4648, 0.3262, 0.5393, 0.3185, 0.09727, 0.4201, 0.1245, 0.4133, 0.09038, 0.4981, 0.9643, 0.3227, 0.9578, 0.3496, 0.928, 0.3496, 0.9344, 0.3227, 0.957, 0.9171, 0.9288, 0.9171, 0.928, 0.8911, 0.9562, 0.8911, 0.1793, 0.837, 0.1894, 0.8107, 0.2172, 0.8216, 0.2071, 0.8478, 0.01951, 0.9294, 0.04568, 0.9314, 0.04556, 0.9701, 0.4975, 0.8446, 0.4889, 0.8181, 0.5168, 0.8107, 0.5253, 0.8372, 0.01951, 0.9294, 0.01951, 0.9018, 0.04568, 0.9038, 0.04568, 0.9314, 0.4286, 0.6362, 0.4372, 0.6085, 0.4673, 0.6177, 0.4586, 0.6454, 0.8554, 0.7452, 0.8451, 0.7215, 0.9193, 0.7215, 0.1793, 0.837, 0.2071, 0.8478, 0.2172, 0.8985, 0.4975, 0.8446, 0.5253, 0.8372, 0.4889, 0.8956, 0.9563, 0.7891, 0.928, 0.7891, 0.9318, 0.7662, 0.9601, 0.7662, 0.8741, 0.7215, 0.872, 0.6979, 0.9195, 0.697, 0.5774, 0.5606, 0.5489, 0.5686, 0.5411, 0.5417, 0.5695, 0.5337, 0.8741, 0.7215, 0.8471, 0.7205, 0.8451, 0.697, 0.872, 0.6979, 0.8451, 0.2098, 0.8451, 0.1843, 0.9265, 0.1999, 0.4286, 0.6362, 0.4586, 0.6454, 0.4673, 0.7103, 0.5774, 0.5606, 0.5695, 0.5337, 0.6461, 0.5686, 0.928, 0.5197, 0.9327, 0.4921, 0.9618, 0.4921, 0.9571, 0.5197, 0.874, 0.4816, 0.8466, 0.4848, 0.8451, 0.4577, 0.8725, 0.4546, 0.8713, 0.0531, 0.8451, 0.04384, 0.8554, 0.01694, 0.8816, 0.0262, 0.09891, 0.9307, 0.1258, 0.93, 0.1227, 0.9691, 0.8798, 0.7729, 0.8528, 0.781, 0.8451, 0.7533, 0.872, 0.7452, 0.09891, 0.9307, 0.09891, 0.9025, 0.1258, 0.9018, 0.1258, 0.93, 0.08884, 0.5237, 0.09428, 0.4984, 0.1203, 0.5098, 0.1149, 0.5351, 0.874, 0.4816, 0.8725, 0.4546, 0.9222, 0.4848, 0.8713, 0.0531, 0.8816, 0.0262, 0.9269, 0.01694, 0.8798, 0.7729, 0.872, 0.7452, 0.9186, 0.781, 0.5701, 0.2047, 0.5411, 0.2121, 0.5431, 0.1876, 0.5722, 0.1802, 0.684, 0.02519, 0.6786, 0.001439, 0.7506, -1.27e-08, 0.6826, 0.1396, 0.6568, 0.1462, 0.6489, 0.1163, 0.6747, 0.1098, 0.684, 0.02519, 0.6543, 0.02375, 0.6489, -7.891e-09, 0.6786, 0.001439, 0.5701, 0.2047, 0.5722, 0.1802, 0.6485, 0.2121, 0.08884, 0.5237, 0.1149, 0.5351, 0.1203, 0.6083, 0.6826, 0.1396, 0.6747, 0.1098, 0.7492, 0.1462])
me_cube.materials.append(mat_material)
me_cube.use_mirror_vertex_groups = False
me_cube.update()

# ---- objects
ob_cube = bpy.data.objects.new('Cube', me_cube)
ob_light = bpy.data.objects.new('Light', light_light)
ob_camera = bpy.data.objects.new('Camera', cam_camera)

# ---- transforms, parenting, visibility, modifiers, constraints
ob_cube.location = (0.0, 0.0, 0.0)
ob_cube.scale = (-0.03491, -0.05315, -0.09982)
ob_cube.lock_rotations_4d = False
ob_cube.empty_display_type = 'ARROWS'
ob_cube.lineart.crease_threshold = 0.0
ob_light.location = (4.076, 1.005, 5.904)
ob_light.rotation_euler = (0.6503, 0.05522, 1.866)
ob_light.lock_rotations_4d = False
ob_light.empty_display_type = 'ARROWS'
ob_light.color = (0.0, 0.0, 0.0, 0.0)
ob_light.lineart.crease_threshold = 0.0
ob_camera.location = (7.359, -6.926, 4.958)
ob_camera.rotation_euler = (1.109, 0.0, 0.8149)
ob_camera.lock_rotations_4d = False
ob_camera.empty_display_type = 'ARROWS'
ob_camera.color = (0.0, 0.0, 0.0, 0.0)
ob_camera.display_type = 'WIRE'
ob_camera.lineart.crease_threshold = 0.0

# ---- collection membership
col_collection.objects.link(ob_cube)
col_collection.objects.link(ob_light)
col_collection.objects.link(ob_camera)

# ---- scene / render settings (as saved in the file)
scene.camera = ob_camera
scene.frame_start = 1; scene.frame_end = 250; scene.frame_set(1)
scene.render.engine = 'BLENDER_EEVEE_NEXT'
scene.cycles.sampling_pattern = 'TABULATED_SOBOL'
scene.view_settings.view_transform = 'Filmic'
bpy.context.view_layer.update()
